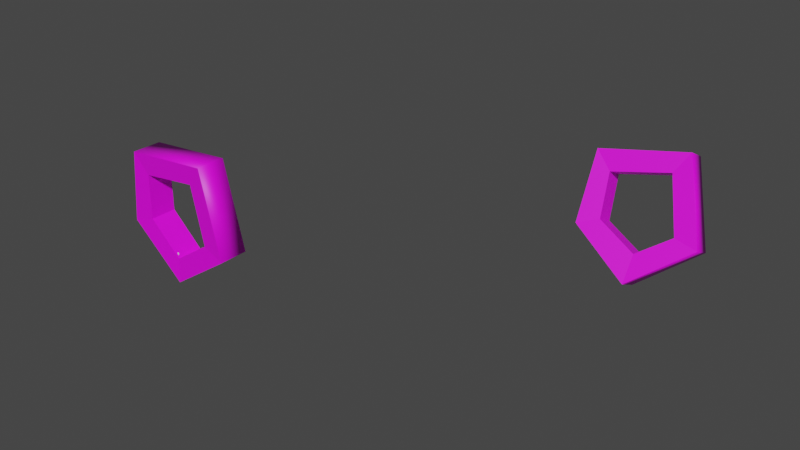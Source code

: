 # Source: Boxer.blend  (saved by Blender 2.93.21; exported with 4.5.12 LTS)
import bpy
from mathutils import Matrix  # noqa: F401  (used for matrix-valued properties, if any)

bpy.ops.wm.read_factory_settings(use_empty=True)
scene = bpy.context.scene
scene.name = 'Scene'

# ---- collections
col_collection = bpy.data.collections.new('Collection'); scene.collection.children.link(col_collection)

# ---- images (referenced by path relative to the original .blend; pixels are not part of the script)
import os
ASSET_DIR = os.environ.get("B2B_ASSET_DIR", "")  # directory of the original .blend (textures are referenced by path, not embedded)
HERE = os.path.dirname(os.path.abspath(__file__))  # packed textures are extracted next to this script under _unpacked/

def load_image(name, relpath, width, height, colorspace="sRGB"):
    """Load a texture the original file referenced (path relative to the .blend, or extracted next to this script)."""
    p = next((c for c in (os.path.join(HERE, relpath), os.path.join(ASSET_DIR, relpath)) if relpath and os.path.exists(c)), "")
    if p:
        img = bpy.data.images.load(p, check_existing=True)
        img.name = name
    else:  # same state as the original file: an image datablock whose file is absent (Cycles renders it pink)
        img = bpy.data.images.new(name, width, height)
        img.source = "FILE"
        img.filepath = "//" + (relpath or name)
    img.colorspace_settings.name = colorspace
    return img
img_dirtymetal_png = load_image('DirtyMetal.png', 'DirtyMetal.png', 1024, 1024, 'sRGB')

# ---- materials (node trees are filled in below, after node groups)
mat_iron = bpy.data.materials.new('Iron')
mat_iron.use_transparent_shadow = False
mat_iron.roughness = 0.5
mat_iron_001 = bpy.data.materials.new('Iron.001')
mat_iron_001.use_transparent_shadow = False
mat_iron_001.roughness = 0.5

# ---- material node trees
mat_iron.use_nodes = True; mat_iron.node_tree.nodes.clear()
_N = mat_iron.node_tree.nodes; _L = mat_iron.node_tree.links
n0 = _N.new('ShaderNodeBsdfPrincipled'); n0.name = 'Principled BSDF'; n0.location = (10, 300)
n0.distribution = 'GGX'
n0.subsurface_method = 'BURLEY'
n0.inputs[3].default_value = 1.45
n0.inputs[27].default_value = (0.0, 0.0, 0.0, 1.0)
n0.inputs[28].default_value = 1.0
n1 = _N.new('ShaderNodeOutputMaterial'); n1.name = 'Material Output'; n1.location = (300, 300)
n2 = _N.new('ShaderNodeNormalMap'); n2.name = 'Normal Map'; n2.location = (-300, -300)
n2.label = 'Normal/Map'
n2.inputs[0].default_value = 0.0
n3 = _N.new('ShaderNodeTexImage'); n3.name = 'Image Texture'; n3.location = (-300, 600)
n3.image = img_dirtymetal_png
_L.new(n0.outputs[0], n1.inputs[0])
_L.new(n2.outputs[0], n0.inputs[5])
_L.new(n3.outputs[0], n0.inputs[0])
n1.is_active_output = True
mat_iron_001.use_nodes = True; mat_iron_001.node_tree.nodes.clear()
_N = mat_iron_001.node_tree.nodes; _L = mat_iron_001.node_tree.links
n0 = _N.new('ShaderNodeBsdfPrincipled'); n0.name = 'Principled BSDF'; n0.location = (10, 300)
n0.distribution = 'GGX'
n0.subsurface_method = 'BURLEY'
n0.inputs[3].default_value = 1.45
n0.inputs[27].default_value = (0.0, 0.0, 0.0, 1.0)
n0.inputs[28].default_value = 1.0
n1 = _N.new('ShaderNodeOutputMaterial'); n1.name = 'Material Output'; n1.location = (300, 300)
n2 = _N.new('ShaderNodeNormalMap'); n2.name = 'Normal Map'; n2.location = (-300, -300)
n2.label = 'Normal/Map'
n2.inputs[0].default_value = 0.0
n3 = _N.new('ShaderNodeTexImage'); n3.name = 'Image Texture'; n3.location = (-300, 600)
n3.image = img_dirtymetal_png
_L.new(n0.outputs[0], n1.inputs[0])
_L.new(n2.outputs[0], n0.inputs[5])
_L.new(n3.outputs[0], n0.inputs[0])
n1.is_active_output = True

# ---- world
world_world = bpy.data.worlds.new('World'); scene.world = world_world
world_world.use_nodes = True; world_world.node_tree.nodes.clear()
_N = world_world.node_tree.nodes; _L = world_world.node_tree.links
n0 = _N.new('ShaderNodeOutputWorld'); n0.name = 'World Output'; n0.location = (300, 300)
n1 = _N.new('ShaderNodeBackground'); n1.name = 'Background'; n1.location = (10, 300)
n1.inputs[0].default_value = (0.05088, 0.05088, 0.05088, 1.0)
_L.new(n1.outputs[0], n0.inputs[0])
n0.is_active_output = True
world_world.color = (0.05088, 0.05088, 0.05088)
world_world.use_sun_shadow = False
world_world.sun_shadow_jitter_overblur = 0.0

# ---- meshes
me_cylinder_010 = bpy.data.meshes.new('Cylinder.010')
me_cylinder_010.from_pydata([(0.03325, 0.2769, -0.09294), (0.03325, 0.2769, 0.09294), (0.2808, 0.1253, -0.09294), (0.2808, 0.1253, 0.09294), (0.1893, -0.2898, -0.09294), (0.1893, -0.2898, 0.09294), (-0.2326, -0.2354, -0.09294), (-0.2326, -0.2354, 0.09294), (-0.238, 0.08888, -0.09294), (-0.238, 0.08888, 0.09294), (0.0004634, 0.4877, -0.1043), (0.447, 0.1835, -0.1043), (0.447, 0.1835, 0.1043), (0.0004634, 0.4877, 0.1043), (0.294, -0.4374, -0.1043), (0.294, -0.4374, 0.1043), (-0.3425, -0.3763, -0.1043), (-0.3425, -0.3763, 0.1043), (-0.3989, 0.1426, -0.1043), (-0.3989, 0.1426, 0.1043)], [], [(10, 13, 12, 11), (11, 12, 15, 14), (14, 15, 17, 16), (8, 0, 1, 9), (16, 17, 19, 18), (18, 19, 13, 10), (6, 8, 9, 7), (2, 0, 10, 11), (1, 3, 12, 13), (4, 2, 11, 14), (3, 5, 15, 12), (6, 4, 14, 16), (5, 7, 17, 15), (8, 6, 16, 18), (7, 9, 19, 17), (0, 8, 18, 10), (9, 1, 13, 19), (0, 2, 3, 1), (2, 4, 5, 3), (4, 6, 7, 5)])
me_cylinder_010.polygons.foreach_set('use_smooth', [True] * 20)
_k = set([(0, 1), (0, 2), (0, 8), (0, 10), (1, 3), (1, 9), (1, 13), (2, 3), (2, 4), (2, 11), (3, 5), (3, 12), (4, 5), (4, 6), (4, 14), (5, 7), (5, 15), (6, 7), (6, 8), (6, 16), (7, 9), (7, 17), (8, 9), (8, 18), (9, 19), (10, 11), (10, 18), (11, 14), (12, 13), (12, 15), (13, 19), (14, 16), (15, 17), (16, 18), (17, 19)])
me_cylinder_010.attributes.new('sharp_edge', 'BOOLEAN', 'EDGE').data.foreach_set('value', [ (min(e.vertices), max(e.vertices)) in _k for e in me_cylinder_010.edges])
_uv = me_cylinder_010.uv_layers.new(name='UVMap')
_uv.uv.foreach_set('vector', [0.0, 0.1266, 0.0, 0.0539, 0.1883, 0.0539, 0.1883, 0.1266, 0.1883, 0.1266, 0.1883, 0.0539, 0.4112, 0.0539, 0.4112, 0.1266, 0.4112, 0.1266, 0.4112, 0.0539, 0.6341, 0.0539, 0.6341, 0.1266, 0.8462, 0.1776, 0.9597, 0.1733, 0.9621, 0.2381, 0.8487, 0.2423, 0.6341, 0.1266, 0.6341, 0.0539, 0.816, 0.0539, 0.816, 0.1266, 0.816, 0.1266, 0.816, 0.0539, 1.0, 0.0539, 1.0, 0.1266, 0.6788, 0.1702, 0.7913, 0.1805, 0.7854, 0.245, 0.6729, 0.2347, 0.1519, 0.1761, 0.03466, 0.1777, 0.0, 0.1266, 0.1883, 0.1266, 0.03466, 0.002844, 0.1519, 0.004372, 0.1883, 0.0539, 0.0, 0.0539, 0.37, 0.1745, 0.2219, 0.1781, 0.1883, 0.1266, 0.4112, 0.1266, 0.2219, 0.002354, 0.37, 0.006009, 0.4112, 0.0539, 0.1883, 0.0539, 0.6006, 0.1793, 0.4525, 0.1745, 0.4112, 0.1266, 0.6341, 0.1266, 0.4525, 0.006011, 0.6006, 0.001185, 0.6341, 0.0539, 0.4112, 0.0539, 0.7913, 0.1805, 0.6788, 0.1702, 0.6341, 0.1266, 0.816, 0.1266, 0.6788, 0.01032, 0.7913, 0.0, 0.816, 0.0539, 0.6341, 0.0539, 0.9597, 0.1733, 0.8462, 0.1776, 0.816, 0.1266, 1.0, 0.1266, 0.8462, 0.002897, 0.9597, 0.007147, 1.0, 0.0539, 0.816, 0.0539, 0.03466, 0.1777, 0.1519, 0.1761, 0.1527, 0.2409, 0.0355, 0.2424, 0.2219, 0.1781, 0.37, 0.1745, 0.3716, 0.2393, 0.2235, 0.2429, 0.4525, 0.1745, 0.6006, 0.1793, 0.5985, 0.2441, 0.4503, 0.2392])
me_cylinder_010.materials.append(mat_iron)
me_cylinder_010.use_remesh_fix_poles = True
me_cylinder_010.use_remesh_preserve_attributes = False
me_cylinder_010.update()
me_cylinder_010.normals_split_custom_set([tuple(v) for v in zip(*[iter([-0.04429, 0.7922, -0.6086, -0.04429, 0.7922, 0.6086, 0.7349, 0.2822, 0.6166, 0.7349, 0.2823, -0.6166, 0.7349, 0.2823, -0.6166, 0.7349, 0.2822, 0.6166, 0.4618, -0.6516, 0.6018, 0.4618, -0.6516, -0.6018, 0.4618, -0.6516, -0.6018, 0.4618, -0.6516, 0.6018, -0.5608, -0.5642, 0.606, -0.5607, -0.5642, -0.606, 0.5697, -0.8219, 0.0, 0.5697, -0.8219, 0.0, 0.5697, -0.8219, 0.0, 0.5697, -0.8219, 0.0, -0.5607, -0.5642, -0.606, -0.5608, -0.5642, 0.606, -0.7177, 0.2839, 0.6358, -0.7177, 0.2839, -0.6358, -0.7177, 0.2839, -0.6358, -0.7177, 0.2839, 0.6358, -0.04429, 0.7922, 0.6086, -0.04429, 0.7922, -0.6086, 0.9999, 0.01661, 0.0, 0.9999, 0.01661, 0.0, 0.9999, 0.01661, 0.0, 0.9999, 0.01661, 0.0, -0.04168, -0.06347, -0.9971, -0.04168, -0.06347, -0.9971, -0.04168, -0.06347, -0.9971, -0.04168, -0.06347, -0.9971, -0.04168, -0.06347, 0.9971, -0.04168, -0.06347, 0.9971, -0.04168, -0.06347, 0.9971, -0.04168, -0.06347, 0.9971, -0.0775, 0.01829, -0.9968, -0.0775, 0.01829, -0.9968, -0.0775, 0.01829, -0.9968, -0.0775, 0.01829, -0.9968, -0.0775, 0.01829, 0.9968, -0.0775, 0.01829, 0.9968, -0.0775, 0.01829, 0.9968, -0.0775, 0.01829, 0.9968, 0.008545, 0.07826, -0.9969, 0.008545, 0.07826, -0.9969, 0.008545, 0.07826, -0.9969, 0.008545, 0.07826, -0.9969, 0.008545, 0.07826, 0.9969, 0.008545, 0.07826, 0.9969, 0.008545, 0.07826, 0.9969, 0.008545, 0.07826, 0.9969, 0.08158, 0.005981, -0.9966, 0.08158, 0.005981, -0.9966, 0.08158, 0.005981, -0.9966, 0.08158, 0.005981, -0.9966, 0.08158, 0.005981, 0.9966, 0.08158, 0.005981, 0.9966, 0.08158, 0.005981, 0.9966, 0.08158, 0.005981, 0.9966, 0.043, -0.0541, -0.9976, 0.043, -0.0541, -0.9976, 0.043, -0.0541, -0.9976, 0.043, -0.0541, -0.9976, 0.043, -0.0541, 0.9976, 0.043, -0.0541, 0.9976, 0.043, -0.0541, 0.9976, 0.043, -0.0541, 0.9976, -0.5221, -0.8529, 0.0, -0.5221, -0.8529, 0.0, -0.5221, -0.8529, 0.0, -0.5221, -0.8529, 0.0, -0.9766, 0.2153, 0.0, -0.9766, 0.2153, 0.0, -0.9766, 0.2153, 0.0, -0.9766, 0.2153, 0.0, 0.128, 0.9918, 0.0, 0.128, 0.9918, 0.0, 0.128, 0.9918, 0.0, 0.128, 0.9918, 0.0])] * 3)])
me_cylinder_007 = bpy.data.meshes.new('Cylinder.007')
me_cylinder_007.from_pydata([(0.0004129, 0.311, -0.09294), (0.0004129, 0.311, 0.09294), (0.2808, 0.1253, -0.09294), (0.2808, 0.1253, 0.09294), (0.1893, -0.2898, -0.09294), (0.1893, -0.2898, 0.09294), (-0.2326, -0.2354, -0.09294), (-0.2326, -0.2354, 0.09294), (-0.238, 0.08888, -0.09294), (-0.238, 0.08888, 0.09294), (0.0004634, 0.4877, -0.1043), (0.447, 0.1835, -0.1043), (0.447, 0.1835, 0.1043), (0.0004634, 0.4877, 0.1043), (0.294, -0.4374, -0.1043), (0.294, -0.4374, 0.1043), (-0.3425, -0.3763, -0.1043), (-0.3425, -0.3763, 0.1043), (-0.3989, 0.1426, -0.1043), (-0.3989, 0.1426, 0.1043)], [], [(10, 13, 12, 11), (11, 12, 15, 14), (14, 15, 17, 16), (8, 0, 1, 9), (16, 17, 19, 18), (18, 19, 13, 10), (6, 8, 9, 7), (2, 0, 10, 11), (1, 3, 12, 13), (4, 2, 11, 14), (3, 5, 15, 12), (6, 4, 14, 16), (5, 7, 17, 15), (8, 6, 16, 18), (7, 9, 19, 17), (0, 8, 18, 10), (9, 1, 13, 19), (0, 2, 3, 1), (2, 4, 5, 3), (4, 6, 7, 5)])
me_cylinder_007.polygons.foreach_set('use_smooth', [True] * 20)
_k = set([(0, 1), (0, 2), (0, 8), (0, 10), (1, 3), (1, 9), (1, 13), (2, 3), (2, 4), (2, 11), (3, 5), (3, 12), (4, 5), (4, 6), (4, 14), (5, 7), (5, 15), (6, 7), (6, 8), (6, 16), (7, 9), (7, 17), (8, 9), (8, 18), (9, 19), (10, 11), (10, 18), (11, 14), (12, 13), (12, 15), (13, 19), (14, 16), (15, 17), (16, 18), (17, 19)])
me_cylinder_007.attributes.new('sharp_edge', 'BOOLEAN', 'EDGE').data.foreach_set('value', [ (min(e.vertices), max(e.vertices)) in _k for e in me_cylinder_007.edges])
_uv = me_cylinder_007.uv_layers.new(name='UVMap')
_uv.uv.foreach_set('vector', [0.0, 0.1266, 0.0, 0.0539, 0.1883, 0.0539, 0.1883, 0.1266, 0.1883, 0.1266, 0.1883, 0.0539, 0.4112, 0.0539, 0.4112, 0.1266, 0.4112, 0.1266, 0.4112, 0.0539, 0.6341, 0.0539, 0.6341, 0.1266, 0.8462, 0.1776, 0.9597, 0.1733, 0.9621, 0.2381, 0.8487, 0.2423, 0.6341, 0.1266, 0.6341, 0.0539, 0.816, 0.0539, 0.816, 0.1266, 0.816, 0.1266, 0.816, 0.0539, 1.0, 0.0539, 1.0, 0.1266, 0.6788, 0.1702, 0.7913, 0.1805, 0.7854, 0.245, 0.6729, 0.2347, 0.1519, 0.1761, 0.03466, 0.1777, 0.0, 0.1266, 0.1883, 0.1266, 0.03466, 0.002844, 0.1519, 0.004372, 0.1883, 0.0539, 0.0, 0.0539, 0.37, 0.1745, 0.2219, 0.1781, 0.1883, 0.1266, 0.4112, 0.1266, 0.2219, 0.002354, 0.37, 0.006009, 0.4112, 0.0539, 0.1883, 0.0539, 0.6006, 0.1793, 0.4525, 0.1745, 0.4112, 0.1266, 0.6341, 0.1266, 0.4525, 0.006011, 0.6006, 0.001185, 0.6341, 0.0539, 0.4112, 0.0539, 0.7913, 0.1805, 0.6788, 0.1702, 0.6341, 0.1266, 0.816, 0.1266, 0.6788, 0.01032, 0.7913, 0.0, 0.816, 0.0539, 0.6341, 0.0539, 0.9597, 0.1733, 0.8462, 0.1776, 0.816, 0.1266, 1.0, 0.1266, 0.8462, 0.002897, 0.9597, 0.007147, 1.0, 0.0539, 0.816, 0.0539, 0.03466, 0.1777, 0.1519, 0.1761, 0.1527, 0.2409, 0.0355, 0.2424, 0.2219, 0.1781, 0.37, 0.1745, 0.3716, 0.2393, 0.2235, 0.2429, 0.4525, 0.1745, 0.6006, 0.1793, 0.5985, 0.2441, 0.4503, 0.2392])
me_cylinder_007.materials.append(mat_iron_001)
me_cylinder_007.use_remesh_fix_poles = True
me_cylinder_007.use_remesh_preserve_attributes = False
me_cylinder_007.update()
me_cylinder_007.normals_split_custom_set([tuple(v) for v in zip(*[iter([-0.04639, 0.7911, -0.61, -0.04639, 0.7911, 0.61, 0.7348, 0.282, 0.6169, 0.7348, 0.282, -0.6169, 0.7348, 0.282, -0.6169, 0.7348, 0.282, 0.6169, 0.4618, -0.6516, 0.6018, 0.4618, -0.6516, -0.6018, 0.4618, -0.6516, -0.6018, 0.4618, -0.6516, 0.6018, -0.5608, -0.5642, 0.606, -0.5607, -0.5642, -0.606, 0.6817, -0.7316, 0.0, 0.6817, -0.7316, 0.0, 0.6817, -0.7316, 0.0, 0.6817, -0.7316, 0.0, -0.5607, -0.5642, -0.606, -0.5608, -0.5642, 0.606, -0.7167, 0.2828, 0.6375, -0.7167, 0.2828, -0.6375, -0.7167, 0.2828, -0.6375, -0.7167, 0.2828, 0.6375, -0.04639, 0.7911, 0.61, -0.04639, 0.7911, -0.61, 0.9999, 0.01661, 0.0, 0.9999, 0.01661, 0.0, 0.9999, 0.01661, 0.0, 0.9999, 0.01661, 0.0, -0.04396, -0.06523, -0.9969, -0.04396, -0.06523, -0.9969, -0.04396, -0.06523, -0.9969, -0.04396, -0.06523, -0.9969, -0.04396, -0.06523, 0.9969, -0.04396, -0.06523, 0.9969, -0.04396, -0.06523, 0.9969, -0.04396, -0.06523, 0.9969, -0.0775, 0.01829, -0.9968, -0.0775, 0.01829, -0.9968, -0.0775, 0.01829, -0.9968, -0.0775, 0.01829, -0.9968, -0.0775, 0.01829, 0.9968, -0.0775, 0.01829, 0.9968, -0.0775, 0.01829, 0.9968, -0.0775, 0.01829, 0.9968, 0.008545, 0.07826, -0.9969, 0.008545, 0.07826, -0.9969, 0.008545, 0.07826, -0.9969, 0.008545, 0.07826, -0.9969, 0.008545, 0.07826, 0.9969, 0.008545, 0.07826, 0.9969, 0.008545, 0.07826, 0.9969, 0.008545, 0.07826, 0.9969, 0.08158, 0.005981, -0.9966, 0.08158, 0.005981, -0.9966, 0.08158, 0.005981, -0.9966, 0.08158, 0.005981, -0.9966, 0.08158, 0.005981, 0.9966, 0.08158, 0.005981, 0.9966, 0.08158, 0.005981, 0.9966, 0.08158, 0.005981, 0.9966, 0.05387, -0.06057, -0.9967, 0.05387, -0.06057, -0.9967, 0.05387, -0.06057, -0.9967, 0.05387, -0.06057, -0.9967, 0.05387, -0.06057, 0.9967, 0.05387, -0.06057, 0.9967, 0.05387, -0.06057, 0.9967, 0.05387, -0.06057, 0.9967, -0.5522, -0.8337, 0.0, -0.5522, -0.8337, 0.0, -0.5522, -0.8337, 0.0, -0.5522, -0.8337, 0.0, -0.9766, 0.2153, 0.0, -0.9766, 0.2153, 0.0, -0.9766, 0.2153, 0.0, -0.9766, 0.2153, 0.0, 0.128, 0.9918, 0.0, 0.128, 0.9918, 0.0, 0.128, 0.9918, 0.0, 0.128, 0.9918, 0.0])] * 3)])
me_cylinder_004 = bpy.data.meshes.new('Cylinder.004')
me_cylinder_004.from_pydata([(-0.01937, -0.5928, 5.033), (-0.2007, -0.5901, 5.036), (-0.06437, -0.5725, 5.29), (-0.242, -0.4388, 5.146), (-0.232, -0.4484, 5.028), (0.2287, -0.5833, 6.015), (0.06189, -0.6465, 5.561), (-0.7541, 0.1509, 5.094), (-0.2092, 0.6872, 5.109), (0.5228, -0.5141, 5.589), (0.4676, -0.4066, 5.007), (-0.2501, -0.1563, 4.581), (0.2294, -0.2049, 4.575), (0.2424, -0.642, 5.053), (-0.3746, 0.1644, 4.613), (0.4381, -0.3432, 6.113), (0.3876, 0.7095, 5.415), (0.5255, 0.5022, 5.218), (-0.121, 0.8482, 5.454), (0.02785, -0.5125, 5.524), (-0.04747, 0.7744, 5.994), (-0.3978, -0.317, 5.45), (0.5317, -0.07662, 6.047), (0.4508, 0.5083, 6.012), (0.4652, 0.2033, 4.809), (0.4523, -0.1041, 4.845), (0.2127, 0.5927, 5.053), (0.1815, 0.4063, 6.173), (-0.2832, 0.1608, 6.261), (0.01497, -0.246, 6.229), (-0.4143, -0.3582, 6.159), (0.564, 0.4771, 5.697), (0.3259, -0.5153, 5.359), (0.151, -0.5941, 5.064), (0.1483, -0.4437, 4.731), (0.2023, -0.1728, 4.748), (0.5386, 0.2242, 5.36), (0.2029, 0.7257, 5.68), (0.04176, 0.6987, 5.953), (0.5217, 0.3759, 0.4096), (0.8568, 0.3034, 0.8657), (0.3066, 0.2719, 4.886), (0.7651, -0.1365, 0.7389), (0.4669, -0.01159, 0.4296), (0.8445, 0.08218, 0.4176), (0.5259, 0.6392, 1.521), (0.3117, -0.5051, 5.554), (0.5258, -0.4431, 5.424), (0.2163, -0.198, 1.456), (0.9088, 0.4016, 2.068), (-0.3736, -0.6322, 5.867), (0.7288, -0.2331, 1.555), (-0.7258, -0.335, 6.032), (0.0603, 0.8744, 1.529), (-0.709, -0.4694, 5.546), (0.4627, 0.681, 2.11), (-0.6642, -0.4105, 5.101), (-0.05566, -0.5561, 2.025), (-0.7616, -0.2596, 5.388), (-0.4973, -0.553, 5.059), (1.012, -0.01907, 2.096), (-0.03275, 0.8887, 2.017), (-0.6395, -0.2968, 4.837), (-0.5159, -0.06643, 4.713), (-0.5454, 0.3455, 0.4041), (-0.7684, 0.5069, 0.8079), (-0.8115, 0.4643, 5.681), (-0.6935, 0.3545, 6.079), (-0.841, -0.1588, 1.056), (-0.5327, -0.01156, 0.4292), (-0.5598, 0.6705, 5.938), (-0.6666, 0.2201, 4.81), (-0.9044, 0.08011, 0.4131), (-0.5883, 0.6359, 1.519), (-0.6424, 0.3156, 4.91), (-1.057, -0.02574, 2.12), (-0.5799, 0.7056, 5.391), (-0.2723, -0.2086, 1.484), (-0.7508, 0.4661, 5.191), (-0.2892, 0.3869, 1.329), (-0.4798, 0.575, 6.131), (-0.9608, 0.4887, 2.037), (-0.5282, 0.681, 2.11), (-0.5649, -0.2822, 5.398), (-0.5535, -0.2303, 5.319), (-0.4067, -0.5075, 5.198), (-0.3867, -0.2415, 4.732), (0.2916, -0.6257, 0.06532), (0.4129, -0.02165, 0.4861), (0.8291, -0.6813, 0.06076), (0.7629, -0.6331, 0.3133), (-0.5021, 0.6847, 5.546), (0.9461, -0.1586, 0.3639), (-0.2311, 0.6605, 5.208), (0.2731, 0.4329, 0.06572), (0.3539, -0.6073, 0.2974), (0.3704, 0.4299, 0.4472), (-0.2982, 0.6798, 5.951), (0.7719, 0.4343, 0.4842), (-0.4588, -0.5889, 5.555), (-0.8422, 0.1608, 5.358), (0.8539, 0.4291, 0.06098), (0.2862, -0.07262, 0.3793), (-0.36, -0.6407, 0.06337), (-0.4803, -0.02165, 0.4861), (-0.9187, -0.6547, 0.06311), (0.2674, -0.08518, 4.721), (-0.8303, -0.6331, 0.3133), (0.2472, -0.5036, 5.487), (-1.009, -0.1686, 0.3635), (-0.3405, 0.4329, 0.06572), (-0.4254, -0.6142, 0.2866), (-0.4434, 0.4068, 0.4648), (-0.4439, -0.3607, 5.231), (-0.8444, 0.4036, 0.4831), (-0.9119, 0.4335, 0.06832), (-0.4367, 0.3804, 4.923), (-0.3494, -0.08392, 0.3733), (1.037, 0.006117, 2.028), (-0.5769, 0.1512, 4.876), (0.2346, 0.6015, 5.275), (0.8924, -0.1686, 2.898), (0.9489, 0.601, 1.921), (0.2487, -0.4749, 5.212), (0.9635, 0.5287, 2.994), (-0.3971, -0.3557, 4.92), (-0.1806, -0.4621, 5.293), (-0.6312, 0.756, 3.045), (-0.07656, -0.6965, 2.309), (-0.07547, -0.5025, 5.317), (1.553, 0.7084, 3.496), (-0.02805, -0.5035, 5.288), (-0.09014, -0.4975, 5.082), (1.232, -0.2577, 3.325), (0.03505, -0.4987, 5.041), (0.01223, -0.7424, 2.916), (0.5464, 0.2749, 4.645), (-0.09601, -0.4955, 4.988), (1.576, 0.5468, 4.373), (0.02398, 0.4175, 4.643), (0.02398, -0.8937, 4.187), (0.7172, -0.8486, 4.187), (0.4398, -0.9047, 3.325), (0.4513, -0.3872, 4.549), (-1.115, -0.02443, 2.044), (-0.8445, -0.1686, 2.898), (-1.042, 0.5857, 1.978), (-1.057, 0.5268, 2.962), (-1.505, 0.7084, 3.496), (-1.208, -0.2142, 3.378), (-0.5116, 0.2852, 4.632), (-1.551, 0.6321, 4.295), (-0.6693, -0.8486, 4.187), (-0.3918, -0.9047, 3.325), (-0.4164, -0.4715, 4.552), (0.5241, 0.6647, 4.496), (0.5585, 0.9328, 3.909), (-0.4566, 0.6665, 4.537), (0.1278, 0.7311, 3.021), (0.005654, 1.003, 1.794), (-0.6091, 0.9508, 3.88), (-0.2448, -0.4902, 2.26), (-0.7254, 0.3209, 1.72), (0.6817, 0.006831, 1.733), (-0.272, -0.2672, 1.809), (0.0412, 0.6321, 1.848), (0.1737, 0.2638, 4.622), (-0.28, 0.2896, 4.637), (-0.1455, -0.583, 5.139), (-1.0, -1.0, 0.0), (1.0, -1.0, 0.0), (-1.0, 1.0, 0.0), (1.0, 1.0, 0.0), (0.1623, -0.5118, 5.143), (0.1098, -0.5113, 5.029), (-3.505, -0.2064, 3.741), (-3.321, -0.3971, 4.035), (-3.317, -0.4345, 3.637), (-3.324, 0.1257, 3.519), (-3.305, -0.0183, 4.069), (-2.943, -0.2455, 3.572), (-2.959, -0.02299, 3.555), (-1.963, 0.514, 3.997), (-2.434, 0.2348, 4.304), (-2.363, -0.08316, 3.635), (-2.746, 0.3297, 3.752), (-2.931, -0.2186, 3.829), (-3.035, -0.3419, 4.028), (-3.068, 0.204, 3.854), (-2.139, 0.3026, 3.528), (-1.797, -0.377, 4.121), (-2.29, -0.232, 4.084), (-2.322, 0.4543, 3.876), (-3.086, 0.1141, 4.008), (-2.977, -0.2356, 3.976), (-1.494, -0.4925, 4.127), (-1.418, 0.1072, 4.556), (-1.704, 0.6323, 3.655), (-1.746, 0.5867, 4.154), (-1.742, 0.05122, 4.434), (3.46, -0.337, 3.749), (3.276, -0.5277, 4.043), (3.272, -0.5651, 3.645), (3.279, -0.004936, 3.527), (3.26, -0.1489, 4.076), (2.898, -0.3761, 3.58), (2.914, -0.1536, 3.563), (1.963, 0.514, 3.997), (2.434, 0.2348, 4.304), (2.363, -0.08316, 3.635), (1.617, -0.2634, 3.433), (2.746, 0.3297, 3.752), (2.886, -0.3492, 3.837), (2.99, -0.4725, 4.036), (3.023, 0.07344, 3.862), (2.139, 0.3026, 3.528), (1.797, -0.377, 4.121), (2.29, -0.232, 4.084), (2.322, 0.4543, 3.876), (3.041, -0.0165, 4.015), (2.932, -0.3662, 3.983), (1.494, -0.4925, 4.127), (1.418, 0.1072, 4.556), (1.494, 0.7068, 4.127), (1.617, 0.4778, 3.433), (1.714, -0.194, 3.531), (1.687, 0.409, 3.484), (1.632, 0.4825, 3.762), (1.748, 0.6035, 4.055), (1.742, 0.05122, 4.434), (1.123, 0.1708, 4.444), (1.151, 0.2724, 4.454), (1.295, 0.3137, 4.417), (1.213, -0.0144, 3.28), (1.279, 0.2692, 3.305), (1.278, -0.1182, 3.349), (1.486, 0.5061, 3.461), (1.562, 0.5276, 4.211), (1.535, 0.36, 4.334), (1.566, 0.6174, 3.99), (1.551, 0.6008, 3.806), (1.56, 0.5997, 3.953), (1.527, 0.5488, 3.602), (1.571, 0.5847, 4.167), (1.255, -0.2695, 3.458), (1.492, 0.5201, 3.47), (1.227, -0.343, 4.248), (1.273, -0.4192, 4.187), (1.259, -0.4127, 4.197), (1.057, -0.4582, 3.617), (1.075, -0.4375, 3.587), (1.06, -0.452, 3.598), (1.045, -0.4925, 3.726), (-1.214, -0.3864, 4.214), (1.292, 0.7068, 3.947), (1.337, 0.6534, 4.174), (1.545, 0.6233, 3.991), (1.537, 0.5923, 4.181), (1.53, 0.6398, 3.924), (1.481, 0.6057, 4.199), (1.001, -0.1507, 4.397), (1.451, 0.3675, 4.37)], [], [(43, 39, 44), (39, 53, 45), (55, 45, 53, 61), (65, 64, 72), (69, 68, 72), (72, 64, 69), (73, 65, 81), (44, 40, 49, 60), (77, 79, 53), (57, 77, 48), (77, 53, 48), (40, 44, 39), (43, 44, 42), (40, 39, 45, 49), (42, 51, 48, 43), (44, 60, 51, 42), (43, 48, 53, 39), (49, 55, 61, 57, 60), (45, 55, 49), (57, 48, 51, 60), (72, 75, 81, 65), (65, 73, 79, 64), (79, 77, 69, 64), (68, 69, 77), (68, 75, 72), (73, 53, 79), (81, 75, 57, 61, 82), (53, 73, 82, 61), (81, 82, 73), (68, 77, 57, 75), (101, 98, 92), (92, 88, 102), (96, 102, 88), (95, 90, 92, 102), (102, 94, 87, 95), (92, 89, 101), (89, 92, 90), (96, 98, 101, 94), (98, 96, 88, 92), (101, 89, 87, 94), (95, 87, 89, 90), (96, 94, 102), (115, 109, 114), (112, 104, 117), (109, 115, 105), (105, 107, 109), (104, 109, 117), (109, 107, 111, 117), (103, 110, 117, 111), (112, 110, 115, 114), (104, 112, 114, 109), (115, 110, 103, 105), (105, 103, 111, 107), (117, 110, 112), (124, 118, 122), (158, 124, 122, 159), (144, 145, 147), (142, 121, 133), (231, 232, 138, 136, 143, 230), (118, 124, 121), (146, 147, 127), (146, 161, 144), (148, 127, 147), (145, 135, 153), (150, 196, 154), (196, 150, 151), (149, 145, 153), (135, 121, 142), (116, 8, 167), (12, 143, 136, 139, 166), (14, 167, 166, 139, 150, 154, 11), (154, 140, 143), (148, 160, 127), (160, 156, 127), (165, 162, 146), (127, 156, 130, 124, 158), (128, 135, 145, 144), (154, 152, 140), (159, 122, 118, 165, 146), (233, 235, 133, 121, 124, 130, 236, 234), (121, 135, 128, 118), (142, 141, 140, 135), (245, 236, 130, 239, 241, 240, 242), (138, 238, 237, 243), (133, 235, 244), (143, 141, 247, 248, 246), (141, 142, 133, 244, 250, 251, 249, 252, 247), (147, 145, 149, 148), (147, 146, 144), (161, 128, 144), (140, 152, 153, 135), (149, 153, 152, 253), (136, 138, 155, 139), (150, 139, 157, 151), (157, 139, 155, 156, 160), (239, 130, 156, 155, 138, 243, 257, 259, 255, 254, 258, 256), (151, 157, 160, 148), (127, 158, 159, 146), (164, 162, 165, 163), (128, 161, 118), (163, 118, 161, 164), (118, 163, 165), (164, 161, 146, 162), (11, 154, 143, 12), (168, 1, 0), (134, 131, 2, 0), (3, 4, 1, 126), (4, 137, 1), (123, 173, 33), (14, 119, 167), (166, 26, 12), (11, 12, 35), (166, 167, 8, 26), (35, 33, 174), (12, 106, 35), (13, 10, 32), (13, 34, 10), (9, 47, 22), (20, 16, 18), (23, 22, 31), (23, 31, 16), (106, 24, 25), (47, 10, 25), (28, 29, 27), (15, 22, 27), (9, 46, 47), (123, 33, 13), (32, 47, 46), (54, 99, 50), (63, 86, 62), (54, 52, 58), (66, 70, 76), (70, 18, 76), (70, 20, 18), (62, 71, 63), (58, 62, 56), (76, 8, 74), (76, 74, 78), (78, 74, 71), (80, 20, 70), (30, 80, 52), (84, 85, 113), (97, 91, 37), (38, 97, 37), (86, 63, 119), (74, 63, 71), (83, 99, 54), (59, 86, 125), (47, 25, 36), (36, 24, 17), (100, 78, 71), (5, 46, 9), (32, 10, 47), (123, 13, 32), (10, 34, 25), (6, 46, 5), (5, 9, 15), (15, 9, 22), (31, 17, 16), (23, 16, 20), (26, 17, 24), (16, 17, 26), (18, 16, 26), (23, 27, 22), (20, 27, 23), (27, 29, 15), (29, 30, 5), (34, 33, 35), (32, 108, 123), (37, 93, 120), (33, 34, 13), (26, 24, 41), (5, 15, 29), (52, 54, 50), (58, 56, 85), (56, 59, 85), (56, 62, 59), (50, 6, 5), (66, 52, 67), (67, 70, 66), (76, 18, 8), (66, 76, 78), (30, 50, 5), (30, 52, 50), (52, 80, 67), (80, 70, 67), (30, 29, 28), (80, 30, 28), (27, 80, 28), (91, 93, 37), (63, 74, 119), (99, 6, 50), (58, 83, 54), (83, 58, 85), (85, 125, 113), (59, 62, 86), (27, 20, 80), (83, 85, 84), (36, 25, 24), (22, 36, 31), (47, 36, 22), (31, 36, 17), (58, 100, 62), (52, 66, 100), (58, 52, 100), (100, 66, 78), (113, 125, 11, 137, 132), (134, 137, 11, 174), (119, 116, 167), (11, 125, 86), (11, 86, 119), (24, 106, 41), (18, 26, 8), (119, 74, 116), (125, 85, 59), (74, 8, 116), (21, 83, 84, 113), (25, 34, 35, 106), (7, 100, 71), (7, 71, 62), (62, 100, 7), (174, 173, 134), (126, 1, 168), (129, 126, 2), (131, 129, 2), (134, 131, 129, 132), (106, 12, 26, 41), (14, 11, 119), (126, 168, 2), (2, 168, 0), (173, 19, 129, 131, 134), (137, 134, 0, 1), (137, 134, 132), (113, 129, 21), (132, 129, 113), (129, 19, 21), (261, 238, 138, 232), (143, 246, 260, 230), (143, 140, 141), (253, 154, 196), (253, 152, 154), (169, 170, 172, 171), (46, 108, 32), (123, 108, 19), (46, 6, 19, 108), (21, 19, 6, 99), (83, 21, 99), (173, 123, 19), (173, 174, 33), (174, 11, 35), (175, 177, 176), (176, 179, 175), (175, 178, 177), (186, 181, 184, 191), (175, 179, 178), (177, 187, 176), (178, 180, 177), (179, 188, 178), (176, 187, 179), (177, 180, 187), (178, 181, 180), (178, 188, 181), (149, 189, 148), (189, 192, 182), (190, 191, 184), (191, 183, 194), (198, 197, 182), (149, 184, 189), (190, 183, 191), (182, 199, 198), (179, 187, 193), (185, 183, 192), (189, 197, 148), (191, 194, 186), (199, 183, 190), (181, 186, 180), (185, 189, 181, 188), (183, 185, 188, 193), (181, 189, 184), (192, 189, 185), (192, 183, 182), (193, 188, 179), (193, 194, 183), (194, 193, 187), (187, 180, 186, 194), (149, 195, 190), (190, 195, 196, 199), (151, 199, 196), (198, 148, 197), (253, 196, 195), (189, 182, 197), (195, 149, 253), (190, 184, 149), (199, 182, 183), (200, 201, 202), (201, 200, 204), (200, 202, 203), (212, 217, 209, 206), (200, 203, 204), (202, 201, 213), (203, 202, 205), (204, 203, 214), (201, 204, 213), (202, 213, 205), (203, 205, 206), (203, 206, 214), (225, 226, 215), (215, 207, 218), (216, 209, 217), (217, 220, 208), (228, 207, 227), (225, 215, 209), (216, 217, 208), (207, 228, 229), (204, 219, 213), (211, 218, 208), (226, 227, 207, 215), (217, 212, 220), (229, 216, 208), (206, 205, 212), (211, 214, 206, 215), (208, 219, 214, 211), (226, 225, 210, 224), (206, 209, 215), (218, 211, 215), (218, 207, 208), (219, 204, 214), (219, 208, 220), (220, 213, 219), (213, 220, 212, 205), (225, 216, 221, 210), (227, 226, 224), (216, 229, 222, 221), (223, 259, 257), (261, 222, 229, 237, 238), (258, 223, 228, 227, 224, 240, 241, 239, 256), (234, 224, 210, 233), (251, 210, 221, 252, 249), (248, 221, 222, 260, 246), (259, 223, 255), (232, 231, 222, 261), (223, 258, 254), (224, 245, 242, 240), (235, 233, 210, 251, 250, 244), (221, 248, 247, 252), (222, 231, 230, 260), (255, 223, 254), (245, 224, 234, 236), (216, 225, 209), (229, 228, 223, 257, 243, 237), (229, 208, 207), (151, 198, 199), (198, 151, 148)])
me_cylinder_004.polygons.foreach_set('use_smooth', [1, 1, 1, 1, 1, 1, 1, 1, 1, 1, 1, 1, 1, 1, 1, 1, 1, 1, 1, 1, 1, 1, 1, 1, 1, 1, 1, 1, 1, 1, 1, 1, 1, 1, 1, 1, 1, 1, 1, 1, 1, 1, 1, 1, 1, 1, 1, 1, 1, 1, 1, 1, 1, 1, 1, 1, 1, 1, 1, 1, 1, 1, 1, 1, 1, 1, 1, 1, 1, 1, 1, 1, 1, 1, 1, 1, 1, 1, 1, 1, 1, 1, 1, 1, 1, 1, 1, 1, 1, 1, 1, 1, 1, 1, 1, 1, 1, 1, 1, 1, 1, 1, 1, 1, 1, 1, 1, 1, 1, 1, 1, 1, 1, 1, 1, 1, 1, 1, 1, 1, 1, 1, 1, 1, 1, 1, 1, 1, 1, 1, 1, 1, 1, 1, 1, 1, 1, 1, 1, 1, 1, 1, 1, 1, 1, 1, 1, 1, 1, 1, 1, 1, 1, 1, 1, 1, 1, 1, 1, 1, 1, 1, 1, 1, 1, 1, 1, 1, 1, 1, 1, 1, 1, 1, 1, 1, 1, 1, 1, 1, 1, 1, 1, 1, 1, 1, 1, 1, 1, 1, 1, 1, 1, 1, 1, 1, 1, 1, 1, 1, 1, 1, 1, 1, 1, 1, 1, 1, 1, 1, 1, 1, 1, 1, 1, 1, 1, 1, 1, 1, 1, 1, 1, 1, 1, 1, 1, 1, 1, 1, 1, 1, 1, 1, 1, 1, 1, 1, 1, 1, 1, 0, 1, 1, 1, 1, 1, 1, 1, 1, 1, 1, 1, 1, 1, 1, 1, 1, 1, 1, 1, 1, 1, 1, 1, 1, 1, 1, 1, 1, 1, 1, 1, 1, 1, 1, 1, 1, 1, 1, 1, 1, 1, 1, 1, 1, 1, 1, 1, 1, 1, 1, 1, 1, 1, 1, 1, 1, 1, 1, 1, 1, 1, 1, 1, 1, 1, 1, 1, 1, 1, 1, 1, 1, 1, 1, 1, 1, 1, 1, 1, 1, 1, 1, 1, 1, 1, 1, 1, 1, 1, 1, 1, 1, 1, 1, 1, 1, 1, 1, 1, 1, 1, 1, 1, 1, 1, 1, 1, 1, 1, 1, 1])
_uv = me_cylinder_004.uv_layers.new(name='UVMap')
_uv.uv.foreach_set('vector', [0.7388, 0.6243, 0.7018, 0.6094, 0.7388, 0.5847, 0.6963, 0.3955, 0.5846, 0.4811, 0.5777, 0.4261, 0.5164, 0.4429, 0.5777, 0.4261, 0.5846, 0.4811, 0.5383, 0.4929, 0.6511, 0.5888, 0.6963, 0.5862, 0.6889, 0.6299, 0.8813, 0.4093, 0.8172, 0.3761, 0.8864, 0.3684, 0.7083, 0.2441, 0.7458, 0.2184, 0.7458, 0.2548, 0.5882, 0.5531, 0.6511, 0.5888, 0.5332, 0.5905, 0.6902, 0.3479, 0.6417, 0.3696, 0.5136, 0.3845, 0.509, 0.3367, 0.9855, 0.1624, 0.9234, 0.1699, 0.8759, 0.1265, 0.7018, 0.4551, 0.7677, 0.4289, 0.7734, 0.4797, 0.9855, 0.1624, 0.8759, 0.1265, 0.9855, 0.1126, 0.6417, 0.3696, 0.6902, 0.3479, 0.6963, 0.3955, 0.8823, 0.5021, 0.8864, 0.5438, 0.8486, 0.5316, 0.6417, 0.3696, 0.6963, 0.3955, 0.5777, 0.4261, 0.5136, 0.3845, 0.8486, 0.5316, 0.7657, 0.5336, 0.7734, 0.4797, 0.8823, 0.5021, 0.8864, 0.5438, 0.7165, 0.5792, 0.7657, 0.5336, 0.8486, 0.5316, 0.9649, 0.005398, 0.9855, 0.1126, 0.8759, 0.1265, 0.9252, 0.002752, 0.4829, 0.4001, 0.5164, 0.4429, 0.5383, 0.4929, 0.3952, 0.5099, 0.4385, 0.3945, 0.5777, 0.4261, 0.5164, 0.4429, 0.5136, 0.3845, 0.7018, 0.4551, 0.7734, 0.4797, 0.7657, 0.5336, 0.7165, 0.5792, 0.6889, 0.6299, 0.5248, 0.6409, 0.5332, 0.5905, 0.6511, 0.5888, 0.6511, 0.5888, 0.5882, 0.5531, 0.6249, 0.5282, 0.6963, 0.5862, 0.9234, 0.1699, 0.9855, 0.1624, 0.951, 0.2693, 0.9146, 0.2672, 0.8172, 0.3761, 0.8813, 0.4093, 0.7677, 0.4289, 0.8172, 0.3761, 0.7133, 0.3367, 0.8864, 0.3684, 0.5882, 0.5531, 0.5846, 0.4811, 0.6249, 0.5282, 0.5134, 0.5923, 0.4607, 0.6075, 0.3952, 0.5099, 0.5383, 0.4929, 0.5271, 0.5447, 0.5846, 0.4811, 0.5882, 0.5531, 0.5271, 0.5447, 0.5383, 0.4929, 0.5332, 0.5905, 0.5271, 0.5447, 0.5882, 0.5531, 0.8172, 0.3761, 0.7677, 0.4289, 0.7018, 0.4551, 0.7133, 0.3367, 0.6226, 0.4371, 0.4535, 0.4386, 0.5082, 0.2064, 0.9991, 0.6559, 0.9495, 0.4419, 0.9991, 0.3953, 0.02383, 0.4439, 0.2259, 0.4371, 0.1954, 0.4835, 0.0, 0.9069, 0.01167, 0.746, 0.2073, 0.6991, 0.2073, 0.9611, 0.2593, 0.6285, 0.3821, 0.4295, 0.3821, 0.8462, 0.2886, 0.8392, 0.5082, 0.2064, 0.6226, 0.0, 0.6226, 0.4371, 0.6226, 0.0, 0.5082, 0.2064, 0.5209, 0.01851, 0.7991, 0.6188, 0.7833, 0.4609, 0.9495, 0.4273, 0.9495, 0.6559, 0.0, 0.6002, 0.02383, 0.4439, 0.1954, 0.4835, 0.2259, 0.6991, 0.2286, 0.0, 0.2286, 0.4371, 0.01658, 0.42, 0.0, 0.003609, 0.7976, 0.02104, 0.8869, 0.0, 0.8869, 0.212, 0.7882, 0.1819, 0.2286, 0.4311, 0.3821, 0.4295, 0.2593, 0.6285, 0.6226, 0.4273, 0.7503, 0.1995, 0.7882, 0.4273, 0.4236, 0.6886, 0.5873, 0.6528, 0.6226, 0.7002, 0.7503, 0.1995, 0.6226, 0.4273, 0.6509, 0.0, 0.6509, 0.0, 0.7518, 0.01552, 0.7503, 0.1995, 0.947, 0.8668, 1.0, 0.6559, 1.0, 0.9154, 0.6094, 0.9618, 0.4181, 0.9158, 0.4039, 0.7569, 0.6094, 0.7002, 0.7554, 0.4273, 0.7833, 0.849, 0.6493, 0.6543, 0.6662, 0.4434, 0.7898, 0.6972, 0.947, 0.6559, 0.947, 0.8809, 0.7833, 0.855, 0.5873, 0.6528, 0.4236, 0.6886, 0.4039, 0.532, 0.6226, 0.4386, 0.4535, 0.4283, 0.2286, 0.4295, 0.2337, 0.006865, 0.4535, 0.0, 0.9821, 0.0, 0.9821, 0.2198, 0.8957, 0.1951, 0.8869, 0.03598, 0.6493, 0.6543, 0.7833, 0.849, 0.6226, 0.849, 0.9253, 0.5001, 0.9921, 0.59, 0.933, 0.6093, 0.5743, 0.1345, 0.5547, 0.04869, 0.6619, 0.02394, 0.7028, 0.1214, 0.3147, 0.3769, 0.2285, 0.2764, 0.3216, 0.2224, 0.2419, 0.5825, 0.3108, 0.6213, 0.2778, 0.6574, 0.1551, 0.7199, 0.1634, 0.7306, 0.1706, 0.7616, 0.1104, 0.6864, 0.1417, 0.6377, 0.159, 0.7117, 0.9921, 0.59, 0.9253, 0.5001, 0.9972, 0.4987, 0.7028, 0.2384, 0.604, 0.2585, 0.5877, 0.2111, 0.3897, 0.3425, 0.3301, 0.4915, 0.3147, 0.3769, 0.5604, 0.308, 0.5877, 0.2111, 0.6118, 0.2551, 0.2347, 0.4375, 0.2666, 0.5369, 0.2157, 0.5242, 0.04116, 0.5657, 0.0486, 0.4966, 0.1115, 0.5692, 0.04749, 0.4964, 0.04116, 0.5657, 0.009506, 0.4601, 0.1791, 0.4413, 0.2347, 0.4375, 0.2157, 0.5242, 0.2666, 0.5369, 0.3108, 0.6213, 0.2419, 0.5825, 0.2695, 0.8594, 0.3164, 0.6797, 0.3906, 0.9414, 0.1162, 0.6333, 0.1417, 0.6377, 0.1104, 0.6864, 0.06518, 0.6689, 0.08442, 0.6646, 0.05328, 0.5804, 0.0394, 0.5889, 0.03856, 0.6327, 0.02479, 0.6171, 0.04116, 0.5657, 0.1115, 0.5692, 0.08777, 0.5932, 0.1115, 0.5692, 0.168, 0.5825, 0.1417, 0.6377, 0.5604, 0.308, 0.5029, 0.2253, 0.5877, 0.2111, 0.5029, 0.2253, 0.4745, 0.1126, 0.5877, 0.2111, 0.8294, 0.1242, 0.8303, 0.03575, 0.8704, 0.002752, 0.5877, 0.2111, 0.4745, 0.1126, 0.4941, 0.002752, 0.5623, 0.04726, 0.5743, 0.1345, 0.3183, 0.5113, 0.2666, 0.5369, 0.2347, 0.4375, 0.3147, 0.3769, 0.1115, 0.5692, 0.1446, 0.5357, 0.168, 0.5825, 0.8704, 0.1391, 0.7742, 0.2129, 0.7083, 0.1868, 0.8294, 0.1242, 0.8704, 0.002752, 0.9722, 0.4518, 0.9807, 0.4402, 0.9957, 0.4425, 0.9972, 0.4987, 0.9253, 0.5001, 0.8919, 0.4265, 0.9136, 0.4298, 0.9425, 0.4509, 0.3108, 0.6213, 0.2666, 0.5369, 0.3183, 0.5113, 0.3897, 0.6057, 0.2419, 0.5825, 0.1906, 0.6279, 0.168, 0.5825, 0.2666, 0.5369, 0.9121, 0.4289, 0.9136, 0.4298, 0.8919, 0.4265, 0.8993, 0.3759, 0.9013, 0.3797, 0.9018, 0.3947, 0.908, 0.4152, 0.905, 0.3367, 0.9246, 0.3402, 0.9077, 0.3532, 0.902, 0.3578, 0.9957, 0.4425, 0.9807, 0.4402, 0.9959, 0.4287, 0.1417, 0.6377, 0.1906, 0.6279, 0.2066, 0.6806, 0.2051, 0.6801, 0.1983, 0.6821, 0.1906, 0.6279, 0.2419, 0.5825, 0.2778, 0.6574, 0.2673, 0.6626, 0.2492, 0.6487, 0.2477, 0.6475, 0.246, 0.6477, 0.2367, 0.6489, 0.2066, 0.6806, 0.3216, 0.2224, 0.2285, 0.2764, 0.2315, 0.1952, 0.3223, 0.1107, 0.3216, 0.2224, 0.3897, 0.3425, 0.3147, 0.3769, 0.3301, 0.4915, 0.3183, 0.5113, 0.3147, 0.3769, 0.168, 0.5825, 0.1446, 0.5357, 0.2157, 0.5242, 0.2666, 0.5369, 0.1791, 0.4413, 0.2157, 0.5242, 0.1446, 0.5357, 0.1101, 0.4858, 0.1104, 0.6864, 0.1706, 0.7616, 0.08814, 0.7159, 0.06518, 0.6689, 0.04116, 0.5657, 0.02479, 0.6171, 0.002752, 0.5679, 0.009506, 0.4601, 0.4296, 0.2284, 0.3952, 0.183, 0.4101, 0.125, 0.4745, 0.1126, 0.5029, 0.2253, 0.4432, 0.009964, 0.4941, 0.002752, 0.4745, 0.1126, 0.4101, 0.125, 0.4037, 0.01556, 0.4249, 0.01256, 0.4243, 0.01626, 0.4237, 0.02243, 0.4296, 0.03709, 0.4539, 0.03768, 0.4508, 0.01257, 0.4435, 0.01212, 0.4814, 0.3312, 0.4296, 0.2284, 0.5029, 0.2253, 0.5604, 0.308, 0.5877, 0.2111, 0.5743, 0.1345, 0.7028, 0.1214, 0.7028, 0.2384, 0.7609, 0.05343, 0.8324, 0.0365, 0.8294, 0.1242, 0.7389, 0.1493, 0.3183, 0.5113, 0.3301, 0.4915, 0.3897, 0.6057, 0.7389, 0.1493, 0.7083, 0.1868, 0.7166, 0.02629, 0.7609, 0.05343, 0.7083, 0.1868, 0.7389, 0.1493, 0.8294, 0.1242, 0.7609, 0.05343, 0.7166, 0.02629, 0.8704, 0.002752, 0.8303, 0.03575, 0.08777, 0.5932, 0.1115, 0.5692, 0.1417, 0.6377, 0.1162, 0.6333, 0.125, 0.7539, 0.08984, 0.7148, 0.168, 0.7148, 0.2148, 0.6914, 0.2109, 0.8047, 0.1758, 0.8086, 0.168, 0.7148, 0.05859, 0.7969, 0.03516, 0.75, 0.08984, 0.7148, 0.1016, 0.7695, 0.05859, 0.6641, 0.1211, 0.6602, 0.08984, 0.7148, 0.7695, 0.293, 0.6841, 0.2987, 0.6914, 0.2266, 0.3555, 1.0, 0.2148, 0.9648, 0.3906, 0.9414, 0.582, 0.875, 0.5078, 0.6484, 0.7695, 0.9609, 0.9805, 1.0, 0.7695, 0.9609, 0.8008, 0.8867, 0.582, 0.875, 0.3906, 0.9414, 0.3164, 0.6797, 0.5078, 0.6484, 0.6406, -0.003906, 0.6914, 0.2266, 0.6534, 0.1965, 0.7695, 0.9609, 0.75, 0.8789, 0.8008, 0.8867, 0.5201, 0.2321, 0.4567, 0.2442, 0.4934, 0.1641, 0.5201, 0.2321, 0.4794, 0.3014, 0.4567, 0.2442, 0.4864, 0.1107, 0.4695, 0.1454, 0.4003, 0.009985, 0.1263, 0.02754, 0.2264, 0.1466, 0.1135, 0.1442, 0.282, 0.01511, 0.4003, 0.009985, 0.2792, 0.07995, 0.2417, 0.01653, 0.2701, 0.08273, 0.2264, 0.1466, 0.9314, 0.3708, 0.8942, 0.4173, 0.9005, 0.3536, 0.4695, 0.1454, 0.4567, 0.2442, 0.3954, 0.2679, 0.6979, 0.431, 0.6395, 0.5221, 0.5935, 0.385, 0.5474, 0.5484, 0.5216, 0.4924, 0.5935, 0.385, 0.7769, 0.5866, 0.8023, 0.5522, 0.8034, 0.5979, 0.782, 0.2485, 0.782, 0.2947, 0.7622, 0.288, 0.8375, 0.5675, 0.8034, 0.5979, 0.8023, 0.5522, 0.8942, 0.35, 0.8768, 0.4027, 0.8136, 0.3953, 0.9109, 0.7354, 0.8812, 0.6993, 0.9376, 0.6794, 0.5216, 0.4716, 0.4839, 0.5601, 0.485, 0.4279, 0.3322, 0.4516, 0.2701, 0.5123, 0.2764, 0.4018, 0.02371, 0.04282, 0.1135, 0.1442, 0.02381, 0.1604, 0.02371, 0.04282, 0.1263, 0.02754, 0.1135, 0.1442, 0.9376, 0.6794, 0.9529, 0.7844, 0.9109, 0.7354, 0.485, 0.4279, 0.4984, 0.3302, 0.5172, 0.385, 0.02381, 0.1604, 0.1053, 0.2173, 0.03197, 0.2599, 0.02381, 0.1604, 0.03197, 0.2599, 0.0, 0.2022, 0.0, 0.2022, 0.03197, 0.2599, 0.03191, 0.2807, 0.04243, 0.0, 0.1263, 0.02754, 0.02371, 0.04282, 0.7223, 0.5956, 0.7223, 0.796, 0.6619, 0.6064, 0.2668, 0.3911, 0.2668, 0.4593, 0.2584, 0.428, 0.7218, 0.02377, 0.7553, 0.1111, 0.6103, 0.06018, 0.6504, 0.01195, 0.7218, 0.02377, 0.6103, 0.06018, 0.3078, 0.8322, 0.3286, 0.8553, 0.32, 0.9079, 0.03197, 0.2599, 0.07646, 0.2973, 0.03191, 0.2807, 0.5214, 0.7816, 0.5214, 0.8578, 0.476, 0.8199, 0.33, 0.9168, 0.3806, 0.8322, 0.3673, 0.8775, 0.4695, 0.1454, 0.3954, 0.2679, 0.3291, 0.154, 0.3291, 0.154, 0.3303, 0.273, 0.2701, 0.1826, 0.4037, 0.3985, 0.3396, 0.3598, 0.3942, 0.3014, 0.7287, 0.4977, 0.8023, 0.5522, 0.7769, 0.5866, 0.8375, 0.5675, 0.8942, 0.6112, 0.8034, 0.5979, 0.8341, 0.2198, 0.8727, 0.2485, 0.8026, 0.2333, 0.4567, 0.2442, 0.4794, 0.3014, 0.3954, 0.2679, 0.8316, 0.5053, 0.8023, 0.5522, 0.7287, 0.4977, 0.5201, 0.02737, 0.4864, 0.1107, 0.4612, 0.0, 0.4612, 0.0, 0.4864, 0.1107, 0.4003, 0.009985, 0.2701, 0.08273, 0.266, 0.1857, 0.2264, 0.1466, 0.2417, 0.01653, 0.2264, 0.1466, 0.1263, 0.02754, 0.1984, 0.2246, 0.266, 0.1857, 0.2701, 0.2707, 0.2264, 0.1466, 0.266, 0.1857, 0.1984, 0.2246, 0.1135, 0.1442, 0.2264, 0.1466, 0.1984, 0.2246, 0.5294, 0.366, 0.5935, 0.385, 0.5216, 0.4924, 0.6299, 0.3014, 0.5935, 0.385, 0.5294, 0.366, 0.5935, 0.385, 0.6395, 0.5221, 0.5474, 0.5484, 0.6395, 0.5221, 0.7287, 0.5389, 0.5911, 0.5956, 0.8942, 0.5498, 0.9314, 0.484, 0.9314, 0.5959, 0.8026, 0.2333, 0.7811, 0.1664, 0.8341, 0.2198, 0.6103, 0.06018, 0.6892, 0.1727, 0.591, 0.1489, 0.8727, 0.2625, 0.892, 0.2083, 0.892, 0.2735, 0.9583, 0.484, 0.8942, 0.4173, 0.931, 0.4295, 0.5911, 0.5956, 0.5474, 0.5484, 0.6395, 0.5221, 0.7982, 0.3014, 0.8942, 0.35, 0.8136, 0.3953, 0.9002, 0.8894, 0.8812, 0.82, 0.936, 0.8003, 0.8812, 0.82, 0.9028, 0.7844, 0.936, 0.8003, 0.9529, 0.6359, 0.9376, 0.6794, 0.9132, 0.6112, 0.8136, 0.3953, 0.8316, 0.5053, 0.7287, 0.4977, 0.3322, 0.4516, 0.4839, 0.5601, 0.3392, 0.5431, 0.3392, 0.5431, 0.2701, 0.5123, 0.3322, 0.4516, 0.02381, 0.1604, 0.1135, 0.1442, 0.1053, 0.2173, 0.3322, 0.4516, 0.2764, 0.4018, 0.3396, 0.3598, 0.7475, 0.3521, 0.8136, 0.3953, 0.7287, 0.4977, 0.7475, 0.3521, 0.7982, 0.3014, 0.8136, 0.3953, 0.6619, 0.6064, 0.7223, 0.796, 0.6763, 0.7527, 0.2809, 0.5601, 0.2701, 0.5123, 0.3392, 0.5431, 0.7287, 0.5389, 0.6395, 0.5221, 0.6979, 0.431, 0.2572, 0.5625, 0.2572, 0.7566, 0.2197, 0.6462, 0.5935, 0.385, 0.7287, 0.3385, 0.6979, 0.431, 0.7553, 0.1111, 0.6892, 0.1727, 0.6103, 0.06018, 0.3286, 0.8553, 0.33, 0.9378, 0.32, 0.9079, 0.8768, 0.4027, 0.8316, 0.5053, 0.8136, 0.3953, 0.4835, 0.7657, 0.5214, 0.7816, 0.476, 0.8199, 0.936, 0.8668, 0.9002, 0.8894, 0.936, 0.8003, 0.3514, 0.9435, 0.3673, 0.8775, 0.3806, 0.9417, 0.9132, 0.6112, 0.9376, 0.6794, 0.8812, 0.6993, 0.5935, 0.385, 0.6299, 0.3014, 0.7287, 0.3385, 0.1761, 0.5118, 0.1966, 0.5625, 0.1589, 0.5225, 0.3291, 0.154, 0.3954, 0.2679, 0.3303, 0.273, 0.4003, 0.009985, 0.3291, 0.154, 0.2792, 0.07995, 0.4695, 0.1454, 0.3291, 0.154, 0.4003, 0.009985, 0.2792, 0.07995, 0.3291, 0.154, 0.2701, 0.1826, 0.485, 0.4279, 0.4037, 0.3985, 0.4984, 0.3302, 0.4839, 0.5601, 0.3322, 0.4516, 0.4037, 0.3985, 0.485, 0.4279, 0.4839, 0.5601, 0.4037, 0.3985, 0.4037, 0.3985, 0.3322, 0.4516, 0.3396, 0.3598, 0.418, 0.3359, 0.4219, 0.1992, 0.4297, 0.01953, 0.5664, 0.2148, 0.5742, 0.25, 0.6133, 0.2188, 0.5664, 0.2148, 0.4297, 0.01953, 0.6534, 0.1965, 0.2148, 0.9648, 0.2695, 0.8594, 0.3906, 0.9414, 0.1914, 0.3203, 0.2812, 0.4805, 0.2109, 0.4141, 0.1914, 0.3203, 0.2109, 0.4141, 0.01953, 0.4805, 0.8942, 0.4173, 0.9314, 0.3708, 0.931, 0.4295, 0.1135, 0.1442, 0.1984, 0.2246, 0.1053, 0.2173, 0.2148, 0.9648, 0.2674, 0.2973, 0.2695, 0.8594, 0.3673, 0.8775, 0.3514, 0.9435, 0.33, 0.9168, 0.2674, 0.2973, 0.2674, 0.3911, 0.2512, 0.3367, 0.3945, 0.6484, 0.1761, 0.5118, 0.1589, 0.5225, 0.2584, 0.428, 0.9005, 0.3536, 0.9583, 0.3014, 0.9468, 0.353, 0.9314, 0.3708, 0.4068, 0.3536, 0.4037, 0.3985, 0.3942, 0.3014, 0.4068, 0.3536, 0.3942, 0.3014, 0.4984, 0.3302, 0.4984, 0.3302, 0.4037, 0.3985, 0.4068, 0.3536, 0.6534, 0.1965, 0.6841, 0.2987, 0.6133, 0.2188, 0.1016, 0.7695, 0.08984, 0.7148, 0.125, 0.7539, 0.1641, 0.8398, 0.1133, 0.8398, 0.1758, 0.8086, 0.1914, 0.8398, 0.1641, 0.8398, 0.1758, 0.8086, 0.625, 0.2227, 0.6172, 0.3359, 0.5977, 0.3516, 0.5742, 0.25, 0.75, 0.8789, 0.7695, 0.9609, 0.5078, 0.6484, 0.6406, 0.7461, 0.04297, 0.3359, 0.1914, 0.3203, 0.01953, 0.4805, 0.1016, 0.7695, 0.125, 0.7539, 0.1758, 0.8086, 0.1758, 0.8086, 0.125, 0.7539, 0.168, 0.7148, 0.6841, 0.2987, 0.6484, 0.6484, 0.5977, 0.3516, 0.6172, 0.3359, 0.6133, 0.2188, 0.1211, 0.6602, 0.1758, 0.668, 0.168, 0.6953, 0.08984, 0.7148, 0.5664, 0.2148, 0.6133, 0.2188, 0.5742, 0.25, 0.418, 0.3359, 0.5977, 0.3516, 0.3945, 0.6484, 0.5742, 0.25, 0.5977, 0.3516, 0.418, 0.3359, 0.5977, 0.3516, 0.6484, 0.6484, 0.3945, 0.6484, 0.172, 0.7426, 0.1789, 0.7466, 0.1706, 0.7616, 0.1634, 0.7306, 0.1417, 0.6377, 0.1983, 0.6821, 0.1693, 0.6832, 0.159, 0.7117, 0.1417, 0.6377, 0.168, 0.5825, 0.1906, 0.6279, 0.1052, 0.4908, 0.1115, 0.5692, 0.0486, 0.4966, 0.1101, 0.4858, 0.1446, 0.5357, 0.1115, 0.5692, 0.0, 0.0, 1.0, 0.0, 1.0, 1.0, 0.0, 1.0, 0.8023, 0.5522, 0.7811, 0.1664, 0.8026, 0.2333, 0.8341, 0.2198, 0.7811, 0.1664, 0.6484, 0.6484, 0.8023, 0.5522, 0.8316, 0.5053, 0.6484, 0.6484, 0.7811, 0.1664, 0.3945, 0.6484, 0.6484, 0.6484, 0.8316, 0.5053, 0.8768, 0.4027, 0.1761, 0.5118, 0.3945, 0.6484, 0.8768, 0.4027, 0.6841, 0.2987, 0.7695, 0.293, 0.6484, 0.6484, 0.6841, 0.2987, 0.6534, 0.1965, 0.6914, 0.2266, 0.6534, 0.1965, 0.4297, 0.01953, 0.6406, -0.003906, 0.1154, 0.8394, 0.115, 0.8113, 0.1446, 0.813, 0.1446, 0.813, 0.1794, 0.7942, 0.1765, 0.8374, 0.1154, 0.8394, 0.06874, 0.838, 0.115, 0.8113, 0.832, 0.7174, 0.8688, 0.7307, 0.8383, 0.7867, 0.7839, 0.7724, 0.1765, 0.8374, 0.1794, 0.7942, 0.2145, 0.8379, 0.115, 0.8113, 0.1304, 0.7805, 0.1446, 0.813, 0.06874, 0.838, 0.08725, 0.7864, 0.115, 0.8113, 0.1794, 0.7942, 0.2145, 0.7943, 0.2145, 0.8379, 0.1446, 0.813, 0.1304, 0.7805, 0.1794, 0.7942, 0.115, 0.8113, 0.08725, 0.7864, 0.1304, 0.7805, 0.06874, 0.838, 0.06873, 0.7796, 0.08725, 0.7864, 0.06874, 0.838, 0.002752, 0.8019, 0.06873, 0.7796, 0.829, 0.8607, 0.869, 0.8245, 0.8584, 0.8623, 0.869, 0.8245, 0.9095, 0.818, 0.9102, 0.8599, 0.7637, 0.8401, 0.7839, 0.7724, 0.8383, 0.7867, 0.7839, 0.7724, 0.7285, 0.7442, 0.8148, 0.7051, 0.9029, 0.8878, 0.8843, 0.8746, 0.9102, 0.8599, 0.8171, 0.8541, 0.8383, 0.7867, 0.869, 0.8245, 0.7637, 0.8401, 0.7285, 0.7442, 0.7839, 0.7724, 0.6632, 0.7786, 0.6863, 0.8251, 0.6651, 0.8131, 0.7734, 0.6465, 0.8224, 0.6885, 0.7632, 0.6688, 0.6918, 0.6805, 0.7285, 0.7442, 0.6769, 0.7317, 0.869, 0.8245, 0.868, 0.8623, 0.8584, 0.8623, 0.7839, 0.7724, 0.8148, 0.7051, 0.832, 0.7174, 0.7171, 0.8296, 0.7285, 0.7442, 0.7579, 0.8451, 0.06873, 0.7796, 0.1064, 0.7671, 0.08725, 0.7864, 0.9089, 0.7722, 0.869, 0.8245, 0.8688, 0.7307, 0.9102, 0.7307, 0.7285, 0.7442, 0.6918, 0.6805, 0.7316, 0.6532, 0.7632, 0.6688, 0.8688, 0.7307, 0.869, 0.8245, 0.8383, 0.7867, 0.9095, 0.818, 0.869, 0.8245, 0.9089, 0.7722, 0.6769, 0.7317, 0.7285, 0.7442, 0.6632, 0.7786, 0.7632, 0.6688, 0.7316, 0.6532, 0.7734, 0.6465, 0.7632, 0.6688, 0.8073, 0.6975, 0.7285, 0.7442, 0.8073, 0.6975, 0.7632, 0.6688, 0.8224, 0.6885, 0.1304, 0.7805, 0.08725, 0.7864, 0.832, 0.7174, 0.8148, 0.7051, 0.2727, 0.1575, 0.09091, 0.1575, 0.117, 0.1122, 0.9739, 0.1122, 1.0, 0.1575, 0.8182, 0.1575, 0.8562, 0.09165, 0.6601, 0.1466, 0.7802, 0.09165, 0.8182, 0.1575, 0.6043, 0.102, 0.4545, 0.1575, 0.5298, 0.1282, 0.8735, 0.2533, 0.8182, 0.1575, 1.0, 0.1575, 0.869, 0.8245, 0.9102, 0.8599, 0.868, 0.8623, 0.09091, 0.1575, 0.1754, 0.3038, 0.05208, 0.2247, 0.7637, 0.8401, 0.8383, 0.7867, 0.807, 0.8547, 0.6863, 0.8251, 0.6632, 0.7786, 0.7285, 0.7442, 0.1154, 0.8394, 0.1446, 0.813, 0.115, 0.8113, 0.1446, 0.813, 0.1765, 0.8374, 0.1794, 0.7942, 0.1154, 0.8394, 0.115, 0.8113, 0.06874, 0.838, 0.832, 0.7174, 0.7839, 0.7724, 0.8383, 0.7867, 0.8688, 0.7307, 0.1765, 0.8374, 0.2145, 0.8379, 0.1794, 0.7942, 0.115, 0.8113, 0.1446, 0.813, 0.1304, 0.7805, 0.06874, 0.838, 0.115, 0.8113, 0.08725, 0.7864, 0.1794, 0.7942, 0.2145, 0.8379, 0.2145, 0.7943, 0.1446, 0.813, 0.1794, 0.7942, 0.1304, 0.7805, 0.115, 0.8113, 0.1304, 0.7805, 0.08725, 0.7864, 0.06874, 0.838, 0.08725, 0.7864, 0.06873, 0.7796, 0.06874, 0.838, 0.06873, 0.7796, 0.002752, 0.8019, 0.829, 0.8607, 0.8584, 0.8623, 0.869, 0.8245, 0.869, 0.8245, 0.9102, 0.8599, 0.9095, 0.818, 0.7637, 0.8401, 0.8383, 0.7867, 0.7839, 0.7724, 0.7839, 0.7724, 0.8148, 0.7051, 0.7285, 0.7442, 0.9029, 0.8878, 0.9102, 0.8599, 0.8843, 0.8746, 0.8171, 0.8541, 0.869, 0.8245, 0.8383, 0.7867, 0.7637, 0.8401, 0.7839, 0.7724, 0.7285, 0.7442, 0.6632, 0.7786, 0.6651, 0.8131, 0.6863, 0.8251, 0.7734, 0.6465, 0.7632, 0.6688, 0.8224, 0.6885, 0.6918, 0.6805, 0.6769, 0.7317, 0.7285, 0.7442, 0.8584, 0.8623, 0.868, 0.8623, 0.9102, 0.8599, 0.869, 0.8245, 0.7839, 0.7724, 0.832, 0.7174, 0.8148, 0.7051, 0.7171, 0.8296, 0.7579, 0.8451, 0.7285, 0.7442, 0.06873, 0.7796, 0.08725, 0.7864, 0.1064, 0.7671, 0.9089, 0.7722, 0.9102, 0.7307, 0.8688, 0.7307, 0.869, 0.8245, 0.7285, 0.7442, 0.7632, 0.6688, 0.7316, 0.6532, 0.6918, 0.6805, 0.42, 0.1422, 0.3194, 0.1555, 0.2727, 0.1575, 0.4545, 0.1575, 0.8688, 0.7307, 0.8383, 0.7867, 0.869, 0.8245, 0.9095, 0.818, 0.9089, 0.7722, 0.869, 0.8245, 0.6769, 0.7317, 0.6632, 0.7786, 0.7285, 0.7442, 0.7632, 0.6688, 0.7734, 0.6465, 0.7316, 0.6532, 0.7632, 0.6688, 0.7285, 0.7442, 0.8073, 0.6975, 0.8073, 0.6975, 0.8224, 0.6885, 0.7632, 0.6688, 0.1304, 0.7805, 0.8148, 0.7051, 0.832, 0.7174, 0.08725, 0.7864, 0.2608, 0.1368, 0.117, 0.1122, 0.09091, 0.1575, 0.2727, 0.1575, 0.4308, 0.1163, 0.42, 0.1422, 0.4545, 0.1575, 0.9739, 0.1122, 0.8562, 0.09165, 0.8182, 0.1575, 1.0, 0.1575, 0.6364, 0.1575, 0.667, 0.1575, 0.6615, 0.146, 0.7392, 0.1575, 0.8182, 0.1575, 0.7802, 0.09165, 0.6757, 0.1395, 0.7274, 0.1405, 0.5832, 0.1575, 0.6364, 0.1575, 0.6043, 0.102, 0.5298, 0.1282, 0.4545, 0.1575, 0.5522, 0.1575, 0.5852, 0.1449, 0.5952, 0.1431, 0.5965, 0.1477, 0.4034, 0.2461, 0.4545, 0.1575, 0.2727, 0.1575, 0.3338, 0.2633, 0.1979, 0.2871, 0.2727, 0.1575, 0.09091, 0.1575, 0.1648, 0.2854, 0.1929, 0.287, 0.9684, 0.2123, 1.0, 0.1575, 0.8182, 0.1575, 0.8815, 0.267, 0.9464, 0.2179, 0.667, 0.1575, 0.6364, 0.1575, 0.6575, 0.1942, 0.7605, 0.1938, 0.7777, 0.2277, 0.8182, 0.1575, 0.7392, 0.1575, 0.6364, 0.1575, 0.5832, 0.1575, 0.6032, 0.2149, 0.4545, 0.1575, 0.4713, 0.1865, 0.5025, 0.1721, 0.5522, 0.1575, 0.3049, 0.2443, 0.3338, 0.2633, 0.2727, 0.1575, 0.1979, 0.2871, 0.2027, 0.2839, 0.2589, 0.2452, 0.09091, 0.1575, 0.05926, 0.2123, 0.06254, 0.2091, 0.1648, 0.2854, 0.8182, 0.1575, 0.7777, 0.2277, 0.8026, 0.2349, 0.8815, 0.267, 0.6575, 0.1942, 0.6364, 0.1575, 0.6032, 0.2149, 0.4713, 0.1865, 0.4545, 0.1575, 0.4034, 0.2461, 0.4674, 0.1884, 0.7637, 0.8401, 0.807, 0.8547, 0.8383, 0.7867, 0.7142, 0.1147, 0.6684, 0.102, 0.6364, 0.1575, 0.65, 0.15, 0.6537, 0.1426, 0.6576, 0.1458, 0.6863, 0.8251, 0.7285, 0.7442, 0.6632, 0.7786, 0.6364, 0.1575, 0.6684, 0.102, 0.7142, 0.1147, 0.6043, 0.102, 0.5881, 0.1575, 0.4545, 0.1575])
me_cylinder_004.use_remesh_fix_poles = True
me_cylinder_004.use_remesh_preserve_attributes = False
me_cylinder_004.update()
me_cylinder_004.normals_split_custom_set([tuple(v) for v in zip(*[iter([-0.4767, -0.5495, -0.6862, -0.2166, 0.5672, -0.7946, 0.6762, -0.1459, -0.7221, -0.2166, 0.5672, -0.7946, -0.04165, 0.9011, -0.4317, 0.4911, 0.8645, -0.1069, 0.288, 0.6308, 0.7205, 0.4911, 0.8645, -0.1069, -0.04165, 0.9011, -0.4317, -0.01233, 0.8148, 0.5796, -0.3996, 0.8704, -0.2877, 0.3923, 0.513, -0.7635, -0.6851, -0.2186, -0.6949, 0.4675, -0.5705, -0.6753, -0.4757, -0.8617, -0.1765, -0.6851, -0.2186, -0.6949, -0.6851, -0.2186, -0.6949, 0.3923, 0.513, -0.7635, 0.4675, -0.5705, -0.6753, -0.2389, 0.9401, -0.2434, -0.3996, 0.8704, -0.2877, -0.6282, 0.5547, 0.5457, 0.6762, -0.1459, -0.7221, 0.8166, 0.5569, -0.1515, 0.6408, 0.4689, 0.6078, 0.7391, -0.3674, 0.5646, 0.1098, -0.8014, -0.588, 0.6804, 0.3238, -0.6574, -0.04165, 0.9011, -0.4317, -0.01118, -0.8628, 0.5054, 0.1098, -0.8014, -0.588, -0.2185, -0.7896, -0.5735, 0.1098, -0.8014, -0.588, -0.04165, 0.9011, -0.4317, -0.2185, -0.7896, -0.5735, 0.8166, 0.5569, -0.1515, 0.6762, -0.1459, -0.7221, -0.2166, 0.5672, -0.7946, -0.4767, -0.5495, -0.6862, 0.6762, -0.1459, -0.7221, 0.3831, -0.8984, -0.2148, 0.8166, 0.5569, -0.1515, -0.2166, 0.5672, -0.7946, 0.4911, 0.8645, -0.1069, 0.6408, 0.4689, 0.6078, 0.3831, -0.8984, -0.2148, 0.4408, -0.8879, -0.1313, -0.2185, -0.7896, -0.5735, -0.4767, -0.5495, -0.6862, 0.6762, -0.1459, -0.7221, 0.7391, -0.3674, 0.5646, 0.4408, -0.8879, -0.1313, 0.3831, -0.8984, -0.2148, -0.4767, -0.5495, -0.6862, -0.2185, -0.7896, -0.5735, -0.04165, 0.9011, -0.4317, -0.2166, 0.5672, -0.7946, 0.6408, 0.4689, 0.6078, 0.288, 0.6308, 0.7205, -0.01233, 0.8148, 0.5796, -0.01118, -0.8628, 0.5054, 0.7391, -0.3674, 0.5646, 0.4911, 0.8645, -0.1069, 0.288, 0.6308, 0.7205, 0.6408, 0.4689, 0.6078, -0.01118, -0.8628, 0.5054, -0.2185, -0.7896, -0.5735, 0.4408, -0.8879, -0.1313, 0.7391, -0.3674, 0.5646, -0.6851, -0.2186, -0.6949, -0.6926, -0.372, 0.6179, -0.6282, 0.5547, 0.5457, -0.3996, 0.8704, -0.2877, -0.3996, 0.8704, -0.2877, -0.2389, 0.9401, -0.2434, 0.6804, 0.3238, -0.6574, 0.3923, 0.513, -0.7635, 0.6804, 0.3238, -0.6574, 0.1098, -0.8014, -0.588, 0.4675, -0.5705, -0.6753, 0.3923, 0.513, -0.7635, -0.4757, -0.8617, -0.1765, 0.4675, -0.5705, -0.6753, 0.1098, -0.8014, -0.588, -0.4757, -0.8617, -0.1765, -0.6926, -0.372, 0.6179, -0.6851, -0.2186, -0.6949, -0.2389, 0.9401, -0.2434, -0.04165, 0.9011, -0.4317, 0.6804, 0.3238, -0.6574, -0.6282, 0.5547, 0.5457, -0.6926, -0.372, 0.6179, -0.01118, -0.8628, 0.5054, -0.01233, 0.8148, 0.5796, -0.223, 0.6799, 0.6986, -0.04165, 0.9011, -0.4317, -0.2389, 0.9401, -0.2434, -0.223, 0.6799, 0.6986, -0.01233, 0.8148, 0.5796, -0.6282, 0.5547, 0.5457, -0.223, 0.6799, 0.6986, -0.2389, 0.9401, -0.2434, -0.4757, -0.8617, -0.1765, 0.1098, -0.8014, -0.588, -0.01118, -0.8628, 0.5054, -0.6926, -0.372, 0.6179, 0.5717, 0.6029, -0.5565, 0.4508, 0.6039, 0.6573, 0.827, -0.1277, 0.5476, 0.827, -0.1277, 0.5476, -0.2435, -0.3871, 0.8893, -0.7845, -0.1859, 0.5917, -0.4497, 0.6209, 0.6421, -0.7845, -0.1859, 0.5917, -0.2435, -0.3871, 0.8893, -0.5363, -0.601, 0.5926, 0.3396, -0.669, 0.6612, 0.827, -0.1277, 0.5476, -0.7845, -0.1859, 0.5917, -0.7845, -0.1859, 0.5917, -0.6316, 0.583, -0.5111, -0.6358, -0.5482, -0.5433, -0.5363, -0.601, 0.5926, 0.827, -0.1277, 0.5476, 0.5182, -0.6892, -0.5065, 0.5717, 0.6029, -0.5565, 0.5182, -0.6892, -0.5065, 0.827, -0.1277, 0.5476, 0.3396, -0.669, 0.6612, -0.4497, 0.6209, 0.6421, 0.4508, 0.6039, 0.6573, 0.5717, 0.6029, -0.5565, -0.6316, 0.583, -0.5111, 0.4508, 0.6039, 0.6573, -0.4497, 0.6209, 0.6421, -0.2435, -0.3871, 0.8893, 0.827, -0.1277, 0.5476, 0.5717, 0.6029, -0.5565, 0.5182, -0.6892, -0.5065, -0.6358, -0.5482, -0.5433, -0.6316, 0.583, -0.5111, -0.5363, -0.601, 0.5926, -0.6358, -0.5482, -0.5433, 0.5182, -0.6892, -0.5065, 0.3396, -0.669, 0.6612, -0.4497, 0.6209, 0.6421, -0.6316, 0.583, -0.5111, -0.7845, -0.1859, 0.5917, -0.5613, 0.6291, -0.5378, -0.8192, -0.1234, 0.5601, -0.4675, 0.5751, 0.6714, 0.4375, 0.59, 0.6785, 0.2404, -0.374, 0.8958, 0.7866, -0.1921, 0.5868, -0.8192, -0.1234, 0.5601, -0.5613, 0.6291, -0.5378, -0.571, -0.6495, -0.5021, -0.571, -0.6495, -0.5021, -0.3239, -0.6789, 0.6589, -0.8192, -0.1234, 0.5601, 0.2404, -0.374, 0.8958, -0.8192, -0.1234, 0.5601, 0.7866, -0.1921, 0.5868, -0.8192, -0.1234, 0.5601, -0.3239, -0.6789, 0.6589, 0.5298, -0.6249, 0.5735, 0.7866, -0.1921, 0.5868, 0.6114, -0.5602, -0.5589, 0.6263, 0.6014, -0.496, 0.7866, -0.1921, 0.5868, 0.5298, -0.6249, 0.5735, 0.4375, 0.59, 0.6785, 0.6263, 0.6014, -0.496, -0.5613, 0.6291, -0.5378, -0.4675, 0.5751, 0.6714, 0.2404, -0.374, 0.8958, 0.4375, 0.59, 0.6785, -0.4675, 0.5751, 0.6714, -0.8192, -0.1234, 0.5601, -0.5613, 0.6291, -0.5378, 0.6263, 0.6014, -0.496, 0.6114, -0.5602, -0.5589, -0.571, -0.6495, -0.5021, -0.571, -0.6495, -0.5021, 0.6114, -0.5602, -0.5589, 0.5298, -0.6249, 0.5735, -0.3239, -0.6789, 0.6589, 0.7866, -0.1921, 0.5868, 0.6263, 0.6014, -0.496, 0.4375, 0.59, 0.6785, 0.6786, 0.656, -0.3305, 0.8007, -0.3592, -0.4794, 0.615, 0.4877, -0.6196, 0.08829, 0.9911, -0.1, 0.6786, 0.656, -0.3305, 0.615, 0.4877, -0.6196, 0.04906, 0.7438, -0.6666, -0.6822, -0.4042, -0.6093, -0.7516, -0.5957, -0.2831, -0.825, 0.4361, -0.3594, 0.2715, -0.9166, -0.2935, 0.7639, -0.5209, -0.3809, 0.7726, -0.4593, -0.4383, 0.04571, 0.05137, 0.9976, 0.1923, 0.2114, 0.9583, 0.7409, 0.3457, 0.5758, 0.1423, 0.06036, 0.988, 0.1484, -0.3622, 0.9202, -0.02401, -0.104, 0.9943, 0.8007, -0.3592, -0.4794, 0.6786, 0.656, -0.3305, 0.7639, -0.5209, -0.3809, -0.6999, 0.4943, -0.5156, -0.825, 0.4361, -0.3594, -0.1979, 0.97, -0.1413, -0.6999, 0.4943, -0.5156, 0.03125, -0.4162, -0.9087, -0.6822, -0.4042, -0.6093, -0.691, 0.4396, -0.5739, -0.1979, 0.97, -0.1413, -0.825, 0.4361, -0.3594, -0.7516, -0.5957, -0.2831, 0.01081, -0.9563, -0.2923, -0.272, -0.918, -0.2886, -0.13, 0.06677, 0.9893, 0.05463, 0.05899, 0.9968, -0.1278, -0.407, 0.9045, 0.05463, 0.05899, 0.9968, -0.13, 0.06677, 0.9893, -0.8459, 0.375, 0.3793, -0.4193, -0.3054, -0.8549, -0.7516, -0.5957, -0.2831, -0.272, -0.918, -0.2886, 0.01081, -0.9563, -0.2923, 0.7639, -0.5209, -0.3809, 0.2715, -0.9166, -0.2935, -0.2207, 0.7048, -0.6742, -0.1275, 0.8366, -0.5328, -0.487, 0.8734, 0.001506, 0.1762, -0.382, 0.9072, 0.1484, -0.3622, 0.9202, 0.1423, 0.06036, 0.988, 0.005692, 0.3704, 0.9289, 0.7323, 0.3669, 0.5737, -0.9836, 0.171, 0.0565, -0.487, 0.8734, 0.001506, 0.7323, 0.3669, 0.5737, 0.005692, 0.3704, 0.9289, -0.13, 0.06677, 0.9893, -0.1278, -0.407, 0.9045, -0.3415, -0.7259, 0.597, -0.1278, -0.407, 0.9045, 0.01421, -0.9122, 0.4096, 0.1484, -0.3622, 0.9202, -0.691, 0.4396, -0.5739, -0.09586, 0.9906, 0.09754, -0.1979, 0.97, -0.1413, -0.09586, 0.9906, 0.09754, 0.1161, 0.9893, 0.08878, -0.1979, 0.97, -0.1413, 0.03918, 0.03523, -0.9986, -0.5067, -0.07298, -0.859, -0.6999, 0.4943, -0.5156, -0.1979, 0.97, -0.1413, 0.1161, 0.9893, 0.08878, 0.7866, 0.5614, -0.257, 0.6786, 0.656, -0.3305, 0.08829, 0.9911, -0.1, -0.05539, -0.8684, -0.4928, 0.01081, -0.9563, -0.2923, -0.7516, -0.5957, -0.2831, -0.6822, -0.4042, -0.6093, -0.1278, -0.407, 0.9045, -0.3426, -0.8713, 0.3513, 0.01421, -0.9122, 0.4096, 0.04906, 0.7438, -0.6666, 0.615, 0.4877, -0.6196, 0.8007, -0.3592, -0.4794, 0.03918, 0.03523, -0.9986, -0.6999, 0.4943, -0.5156, 0.5154, -0.08811, -0.8524, 0.4592, -0.3908, -0.7977, 0.7726, -0.4593, -0.4383, 0.7639, -0.5209, -0.3809, 0.6786, 0.656, -0.3305, 0.7866, 0.5614, -0.257, 0.4362, 0.2883, -0.8524, 0.5302, 0.01151, -0.8478, 0.7639, -0.5209, -0.3809, 0.01081, -0.9563, -0.2923, -0.05539, -0.8684, -0.4928, 0.8007, -0.3592, -0.4794, 0.2715, -0.9166, -0.2935, 0.3352, -0.8592, 0.3865, 0.01421, -0.9122, 0.4096, 0.01081, -0.9563, -0.2923, 0.7065, 0.4969, -0.504, 0.4362, 0.2883, -0.8524, 0.7866, 0.5614, -0.257, 0.5753, 0.8175, -0.02559, 0.9085, 0.3462, -0.2342, 0.8958, 0.3747, -0.2389, 0.8337, 0.4908, -0.2529, 0.7409, 0.3457, 0.5758, 0.5945, 0.09759, 0.7981, 0.8772, 0.1962, 0.4382, 0.5858, 0.6381, 0.4997, 0.7726, -0.4593, -0.4383, 0.4592, -0.3908, -0.7977, 0.4267, -0.7095, -0.5609, 0.1484, -0.3622, 0.9202, 0.3352, -0.8592, 0.3865, 0.205, -0.9052, 0.3722, 0.1836, -0.5498, 0.8148, 0.2025, -0.4979, 0.8432, 0.3352, -0.8592, 0.3865, 0.2715, -0.9166, -0.2935, 0.7726, -0.4593, -0.4383, 0.4267, -0.7095, -0.5609, 0.325, -0.7665, -0.554, 0.4162, -0.8652, -0.2797, 0.4379, -0.8723, -0.2175, 0.4031, -0.8975, -0.1791, 0.205, -0.9052, 0.3722, -0.825, 0.4361, -0.3594, -0.7516, -0.5957, -0.2831, -0.4193, -0.3054, -0.8549, -0.691, 0.4396, -0.5739, -0.825, 0.4361, -0.3594, -0.6999, 0.4943, -0.5156, -0.6822, -0.4042, -0.6093, 0.03125, -0.4162, -0.9087, -0.05539, -0.8684, -0.4928, -0.6822, -0.4042, -0.6093, 0.01421, -0.9122, 0.4096, -0.3426, -0.8713, 0.3513, -0.272, -0.918, -0.2886, 0.01081, -0.9563, -0.2923, -0.4193, -0.3054, -0.8549, -0.272, -0.918, -0.2886, -0.3426, -0.8713, 0.3513, -0.3291, -0.5253, 0.7847, 0.1423, 0.06036, 0.988, 0.7409, 0.3457, 0.5758, 0.1237, 0.7243, 0.6783, 0.005692, 0.3704, 0.9289, -0.13, 0.06677, 0.9893, 0.005692, 0.3704, 0.9289, -0.1255, 0.6817, 0.7208, -0.8459, 0.375, 0.3793, -0.1255, 0.6817, 0.7208, 0.005692, 0.3704, 0.9289, 0.1237, 0.7243, 0.6783, 0.1161, 0.9893, 0.08878, -0.09586, 0.9906, 0.09754, 0.5753, 0.8175, -0.02559, 0.7866, 0.5614, -0.257, 0.1161, 0.9893, 0.08878, 0.1237, 0.7243, 0.6783, 0.7409, 0.3457, 0.5758, 0.5858, 0.6381, 0.4997, 0.3329, 0.7626, 0.5547, 0.2377, 0.7781, 0.5814, 0.03659, 0.9162, 0.399, 0.1278, 0.9836, 0.1275, 0.2998, 0.954, -0.006421, 0.4009, 0.9161, -0.00108, -0.8459, 0.375, 0.3793, -0.1255, 0.6817, 0.7208, -0.09586, 0.9906, 0.09754, -0.691, 0.4396, -0.5739, -0.1979, 0.97, -0.1413, 0.08829, 0.9911, -0.1, 0.04906, 0.7438, -0.6666, -0.6999, 0.4943, -0.5156, -0.2505, -0.632, -0.7334, -0.5067, -0.07298, -0.859, 0.03918, 0.03523, -0.9986, 0.4443, -0.2023, -0.8727, -0.05539, -0.8684, -0.4928, 0.03125, -0.4162, -0.9087, 0.8007, -0.3592, -0.4794, 0.4443, -0.2023, -0.8727, 0.8007, -0.3592, -0.4794, 0.03125, -0.4162, -0.9087, -0.2505, -0.632, -0.7334, 0.8007, -0.3592, -0.4794, 0.4443, -0.2023, -0.8727, 0.03918, 0.03523, -0.9986, -0.2505, -0.632, -0.7334, 0.03125, -0.4162, -0.9087, -0.6999, 0.4943, -0.5156, -0.5067, -0.07298, -0.859, -0.3415, -0.7259, 0.597, -0.1278, -0.407, 0.9045, 0.1484, -0.3622, 0.9202, 0.1762, -0.382, 0.9072, -0.3481, -0.9035, 0.2501, -0.551, -0.7176, -0.426, 0.486, -0.8708, 0.07446, 0.3683, -0.7613, -0.5336, 0.2004, -0.9714, 0.1277, 0.1763, -0.7832, 0.5962, 0.486, -0.8708, 0.07446, -0.9085, -0.3777, 0.1788, -0.8661, -0.3025, -0.3979, -0.551, -0.7176, -0.426, -0.7821, -0.5449, 0.3025, -0.8661, -0.3025, -0.3979, -0.2168, -0.8029, -0.5553, -0.551, -0.7176, -0.426, -0.61, -0.6284, 0.4826, -0.2094, -0.9706, 0.1188, -0.693, -0.6954, 0.19, -0.9836, 0.171, 0.0565, 0.455, 0.4899, -0.7436, -0.487, 0.8734, 0.001506, 0.7323, 0.3669, 0.5737, 0.3032, 0.769, -0.5628, 0.1762, -0.382, 0.9072, -0.3415, -0.7259, 0.597, 0.1762, -0.382, 0.9072, 0.3402, -0.7128, -0.6133, 0.7323, 0.3669, 0.5737, -0.487, 0.8734, 0.001506, -0.1275, 0.8366, -0.5328, 0.3032, 0.769, -0.5628, 0.3402, -0.7128, -0.6133, -0.693, -0.6954, 0.19, -0.3347, -0.8295, -0.4471, 0.1762, -0.382, 0.9072, 0.589, 0.05032, -0.8066, 0.3402, -0.7128, -0.6133, 0.0915, -0.9958, -0.004568, 0.8353, -0.4367, -0.3342, -0.08607, -0.876, -0.4747, 0.0915, -0.9958, -0.004568, -0.4627, -0.4047, -0.7888, 0.8353, -0.4367, -0.3342, 0.6785, -0.7278, -0.1002, 0.8202, -0.557, -0.1306, 0.8462, -0.01113, 0.5328, 0.1047, 0.8527, 0.5119, 0.5204, 0.8455, -0.1196, -0.007584, 0.9913, -0.131, 0.6573, 0.4943, 0.5688, 0.8462, -0.01113, 0.5328, 0.9311, 0.3487, 0.1068, 0.6573, 0.4943, 0.5688, 0.9311, 0.3487, 0.1068, 0.5204, 0.8455, -0.1196, 0.589, 0.05032, -0.8066, 0.5787, 0.2919, -0.7615, 0.8135, -0.1402, -0.5644, 0.8202, -0.557, -0.1306, 0.8353, -0.4367, -0.3342, 0.8135, -0.1402, -0.5644, -0.2059, 0.05882, 0.9768, 0.08815, -0.2443, 0.9657, 0.4521, -0.2117, 0.8665, 0.3922, -0.2403, 0.8879, 0.8462, -0.01113, 0.5328, 0.4521, -0.2117, 0.8665, 0.6785, -0.7278, -0.1002, 0.7406, -0.4159, -0.5278, 0.8202, -0.557, -0.1306, -0.61, -0.6284, 0.4826, -0.693, -0.6954, 0.19, 0.0915, -0.9958, -0.004568, -0.08607, -0.876, -0.4747, 0.8202, -0.557, -0.1306, 0.7406, -0.4159, -0.5278, -0.6751, -0.6594, -0.3308, -0.05709, -0.9976, 0.0383, -0.2456, -0.9226, 0.2976, 0.1294, 0.2357, -0.9632, -0.2236, -0.5721, -0.7891, -0.6561, -0.4319, -0.6188, -0.6751, -0.6594, -0.3308, -0.739, -0.3785, 0.5574, -0.8669, -0.4849, -0.1155, -0.917, 0.3785, 0.1262, -0.5179, 0.7892, 0.3299, -0.5018, 0.841, -0.2024, -0.5179, 0.7892, 0.3299, -0.007584, 0.9913, -0.131, -0.5018, 0.841, -0.2024, -0.5179, 0.7892, 0.3299, 0.1047, 0.8527, 0.5119, -0.007584, 0.9913, -0.131, -0.6561, -0.4319, -0.6188, -0.3524, 0.4332, -0.8296, 0.1294, 0.2357, -0.9632, -0.8669, -0.4849, -0.1155, -0.6561, -0.4319, -0.6188, -0.7694, -0.6382, -0.02677, -0.5018, 0.841, -0.2024, -0.1275, 0.8366, -0.5328, -0.1078, 0.9856, -0.1306, -0.5018, 0.841, -0.2024, -0.1078, 0.9856, -0.1306, -0.7746, 0.5193, -0.3611, -0.7746, 0.5193, -0.3611, -0.1078, 0.9856, -0.1306, -0.3524, 0.4332, -0.8296, -0.2693, 0.3555, 0.895, 0.1047, 0.8527, 0.5119, -0.5179, 0.7892, 0.3299, 0.007048, -0.2916, 0.9565, -0.2693, 0.3555, 0.895, -0.739, -0.3785, 0.5574, 0.4595, -0.7476, 0.4795, 0.6066, -0.6595, 0.444, 0.0385, -0.8434, 0.5359, 0.06636, -0.8871, -0.4567, 0.4394, -0.8959, 0.06634, -0.4434, -0.8952, -0.04527, -0.1826, -0.8319, -0.524, 0.06636, -0.8871, -0.4567, -0.4434, -0.8952, -0.04527, -0.2236, -0.5721, -0.7891, 0.1294, 0.2357, -0.9632, 0.455, 0.4899, -0.7436, -0.1078, 0.9856, -0.1306, 0.1294, 0.2357, -0.9632, -0.3524, 0.4332, -0.8296, 0.3693, -0.8188, -0.4396, -0.05709, -0.9976, 0.0383, -0.6751, -0.6594, -0.3308, -0.02265, -0.9908, -0.1332, -0.2236, -0.5721, -0.7891, 0.3773, -0.8463, -0.376, 0.8202, -0.557, -0.1306, 0.8135, -0.1402, -0.5644, 0.8435, -0.4906, -0.2185, 0.8435, -0.4906, -0.2185, 0.5787, 0.2919, -0.7615, 0.8416, 0.4462, -0.3044, -0.8845, 0.4471, -0.1332, -0.7746, 0.5193, -0.3611, -0.3524, 0.4332, -0.8296, 0.2574, -0.8334, 0.489, 0.7406, -0.4159, -0.5278, 0.6785, -0.7278, -0.1002, -0.08607, -0.876, -0.4747, 0.8353, -0.4367, -0.3342, 0.8202, -0.557, -0.1306, -0.61, -0.6284, 0.4826, 0.0915, -0.9958, -0.004568, -0.08607, -0.876, -0.4747, 0.8353, -0.4367, -0.3342, -0.4627, -0.4047, -0.7888, 0.8135, -0.1402, -0.5644, 0.9546, -0.0223, -0.297, 0.7406, -0.4159, -0.5278, 0.2574, -0.8334, 0.489, 0.2574, -0.8334, 0.489, 0.6785, -0.7278, -0.1002, 0.3922, -0.2403, 0.8879, 0.3922, -0.2403, 0.8879, 0.6785, -0.7278, -0.1002, 0.8462, -0.01113, 0.5328, 0.9311, 0.3487, 0.1068, 0.8416, 0.4462, -0.3044, 0.5204, 0.8455, -0.1196, 0.6573, 0.4943, 0.5688, 0.5204, 0.8455, -0.1196, 0.1047, 0.8527, 0.5119, 0.3032, 0.769, -0.5628, 0.8416, 0.4462, -0.3044, 0.5787, 0.2919, -0.7615, 0.5204, 0.8455, -0.1196, 0.8416, 0.4462, -0.3044, 0.3032, 0.769, -0.5628, -0.007584, 0.9913, -0.131, 0.5204, 0.8455, -0.1196, 0.3032, 0.769, -0.5628, 0.6573, 0.4943, 0.5688, 0.4521, -0.2117, 0.8665, 0.8462, -0.01113, 0.5328, 0.1047, 0.8527, 0.5119, 0.4521, -0.2117, 0.8665, 0.6573, 0.4943, 0.5688, 0.4521, -0.2117, 0.8665, 0.08815, -0.2443, 0.9657, 0.3922, -0.2403, 0.8879, 0.08815, -0.2443, 0.9657, 0.007048, -0.2916, 0.9565, 0.2574, -0.8334, 0.489, -0.4627, -0.4047, -0.7888, -0.693, -0.6954, 0.19, 0.3402, -0.7128, -0.6133, -0.08607, -0.876, -0.4747, 0.007945, 0.4338, -0.901, -0.61, -0.6284, 0.4826, -0.4434, -0.8952, -0.04527, -0.229, -0.3118, 0.9221, -0.6998, -0.4542, 0.5513, -0.693, -0.6954, 0.19, -0.4627, -0.4047, -0.7888, 0.0915, -0.9958, -0.004568, 0.3032, 0.769, -0.5628, 0.5787, 0.2919, -0.7615, -0.1084, 0.3986, -0.9107, 0.2574, -0.8334, 0.489, 0.3922, -0.2403, 0.8879, 0.08815, -0.2443, 0.9657, -0.739, -0.3785, 0.5574, -0.6751, -0.6594, -0.3308, -0.2456, -0.9226, 0.2976, -0.8669, -0.4849, -0.1155, -0.7694, -0.6382, -0.02677, 0.6066, -0.6595, 0.444, -0.7694, -0.6382, -0.02677, -0.02265, -0.9908, -0.1332, 0.6066, -0.6595, 0.444, -0.7694, -0.6382, -0.02677, -0.6561, -0.4319, -0.6188, -0.02265, -0.9908, -0.1332, -0.2456, -0.9226, 0.2976, 0.9546, -0.0223, -0.297, 0.2574, -0.8334, 0.489, -0.917, 0.3785, 0.1262, -0.739, -0.3785, 0.5574, -0.6744, 0.1553, 0.7219, -0.6744, 0.1553, 0.7219, -0.5179, 0.7892, 0.3299, -0.917, 0.3785, 0.1262, -0.5018, 0.841, -0.2024, -0.007584, 0.9913, -0.131, -0.1275, 0.8366, -0.5328, -0.917, 0.3785, 0.1262, -0.5018, 0.841, -0.2024, -0.7746, 0.5193, -0.3611, 0.007048, -0.2916, 0.9565, -0.2456, -0.9226, 0.2976, 0.2574, -0.8334, 0.489, 0.007048, -0.2916, 0.9565, -0.739, -0.3785, 0.5574, -0.2456, -0.9226, 0.2976, -0.739, -0.3785, 0.5574, -0.2693, 0.3555, 0.895, -0.6744, 0.1553, 0.7219, -0.2693, 0.3555, 0.895, -0.5179, 0.7892, 0.3299, -0.6744, 0.1553, 0.7219, 0.007048, -0.2916, 0.9565, 0.08815, -0.2443, 0.9657, -0.2059, 0.05882, 0.9768, -0.2693, 0.3555, 0.895, 0.007048, -0.2916, 0.9565, -0.2059, 0.05882, 0.9768, 0.4521, -0.2117, 0.8665, -0.2693, 0.3555, 0.895, -0.2059, 0.05882, 0.9768, 0.4394, -0.8959, 0.06634, -0.229, -0.3118, 0.9221, -0.4434, -0.8952, -0.04527, 0.1294, 0.2357, -0.9632, -0.1078, 0.9856, -0.1306, 0.455, 0.4899, -0.7436, -0.05709, -0.9976, 0.0383, 0.9546, -0.0223, -0.297, -0.2456, -0.9226, 0.2976, -0.8669, -0.4849, -0.1155, 0.3693, -0.8188, -0.4396, -0.6751, -0.6594, -0.3308, 0.3693, -0.8188, -0.4396, -0.8669, -0.4849, -0.1155, 0.6066, -0.6595, 0.444, 0.6066, -0.6595, 0.444, 0.3773, -0.8463, -0.376, 0.0385, -0.8434, 0.5359, -0.02265, -0.9908, -0.1332, -0.6561, -0.4319, -0.6188, -0.2236, -0.5721, -0.7891, 0.4521, -0.2117, 0.8665, 0.1047, 0.8527, 0.5119, -0.2693, 0.3555, 0.895, 0.3693, -0.8188, -0.4396, 0.6066, -0.6595, 0.444, 0.4595, -0.7476, 0.4795, 0.8435, -0.4906, -0.2185, 0.8135, -0.1402, -0.5644, 0.5787, 0.2919, -0.7615, 0.8462, -0.01113, 0.5328, 0.8435, -0.4906, -0.2185, 0.9311, 0.3487, 0.1068, 0.8202, -0.557, -0.1306, 0.8435, -0.4906, -0.2185, 0.8462, -0.01113, 0.5328, 0.9311, 0.3487, 0.1068, 0.8435, -0.4906, -0.2185, 0.8416, 0.4462, -0.3044, -0.8669, -0.4849, -0.1155, -0.8845, 0.4471, -0.1332, -0.6561, -0.4319, -0.6188, -0.739, -0.3785, 0.5574, -0.917, 0.3785, 0.1262, -0.8845, 0.4471, -0.1332, -0.8669, -0.4849, -0.1155, -0.739, -0.3785, 0.5574, -0.8845, 0.4471, -0.1332, -0.8845, 0.4471, -0.1332, -0.917, 0.3785, 0.1262, -0.7746, 0.5193, -0.3611, 0.0385, -0.8434, 0.5359, 0.3773, -0.8463, -0.376, -0.3415, -0.7259, 0.597, -0.07783, -0.7181, -0.6916, -0.1849, -0.9766, -0.1097, 0.266, -0.7626, -0.5897, -0.07783, -0.7181, -0.6916, -0.3415, -0.7259, 0.597, -0.3347, -0.8295, -0.4471, 0.455, 0.4899, -0.7436, -0.2207, 0.7048, -0.6742, -0.487, 0.8734, 0.001506, -0.3415, -0.7259, 0.597, 0.3773, -0.8463, -0.376, -0.2236, -0.5721, -0.7891, -0.3415, -0.7259, 0.597, -0.2236, -0.5721, -0.7891, 0.455, 0.4899, -0.7436, 0.5787, 0.2919, -0.7615, 0.589, 0.05032, -0.8066, -0.1084, 0.3986, -0.9107, -0.007584, 0.9913, -0.131, 0.3032, 0.769, -0.5628, -0.1275, 0.8366, -0.5328, 0.455, 0.4899, -0.7436, -0.1078, 0.9856, -0.1306, -0.2207, 0.7048, -0.6742, 0.3773, -0.8463, -0.376, 0.6066, -0.6595, 0.444, -0.02265, -0.9908, -0.1332, -0.1078, 0.9856, -0.1306, -0.1275, 0.8366, -0.5328, -0.2207, 0.7048, -0.6742, -0.5891, -0.5951, -0.5466, 0.3693, -0.8188, -0.4396, 0.4595, -0.7476, 0.4795, 0.0385, -0.8434, 0.5359, 0.8135, -0.1402, -0.5644, -0.4627, -0.4047, -0.7888, 0.3402, -0.7128, -0.6133, 0.589, 0.05032, -0.8066, -0.9472, -0.07392, -0.3121, -0.8845, 0.4471, -0.1332, -0.3524, 0.4332, -0.8296, -0.9472, -0.07392, -0.3121, -0.3524, 0.4332, -0.8296, -0.6561, -0.4319, -0.6188, -0.6561, -0.4319, -0.6188, -0.8845, 0.4471, -0.1332, -0.9472, -0.07392, -0.3121, -0.3347, -0.8295, -0.4471, -0.2094, -0.9706, 0.1188, 0.266, -0.7626, -0.5897, -0.7821, -0.5449, 0.3025, -0.551, -0.7176, -0.426, -0.3481, -0.9035, 0.2501, -0.2558, -0.9215, 0.2923, -0.7821, -0.5449, 0.3025, 0.1763, -0.7832, 0.5962, 0.2004, -0.9714, 0.1277, -0.2558, -0.9215, 0.2923, 0.1763, -0.7832, 0.5962, 0.1018, -0.9079, -0.4065, 0.2004, -0.9714, 0.1277, -0.2036, -0.8764, 0.4365, -0.1849, -0.9766, -0.1097, 0.589, 0.05032, -0.8066, 0.1762, -0.382, 0.9072, 0.3032, 0.769, -0.5628, -0.1084, 0.3986, -0.9107, -0.9836, 0.171, 0.0565, -0.3415, -0.7259, 0.597, 0.455, 0.4899, -0.7436, -0.7821, -0.5449, 0.3025, -0.3481, -0.9035, 0.2501, 0.1763, -0.7832, 0.5962, 0.1763, -0.7832, 0.5962, -0.3481, -0.9035, 0.2501, 0.486, -0.8708, 0.07446, -0.2094, -0.9706, 0.1188, -0.2427, -0.5108, -0.8247, -0.2036, -0.8764, 0.4365, 0.5201, -0.7871, 0.3317, 0.266, -0.7626, -0.5897, -0.2168, -0.8029, -0.5553, 0.3683, -0.7613, -0.5336, 0.486, -0.8708, 0.07446, -0.551, -0.7176, -0.426, -0.07783, -0.7181, -0.6916, 0.1018, -0.9079, -0.4065, -0.1849, -0.9766, -0.1097, 0.0385, -0.8434, 0.5359, -0.2036, -0.8764, 0.4365, -0.5891, -0.5951, -0.5466, -0.1849, -0.9766, -0.1097, -0.2036, -0.8764, 0.4365, 0.0385, -0.8434, 0.5359, -0.2036, -0.8764, 0.4365, -0.2427, -0.5108, -0.8247, -0.5891, -0.5951, -0.5466, 0.3414, 0.1576, 0.9266, 0.5945, 0.09759, 0.7981, 0.7409, 0.3457, 0.5758, 0.1923, 0.2114, 0.9583, 0.1484, -0.3622, 0.9202, 0.2025, -0.4979, 0.8432, 0.1399, -0.3546, 0.9245, -0.02401, -0.104, 0.9943, 0.1484, -0.3622, 0.9202, 0.01421, -0.9122, 0.4096, 0.3352, -0.8592, 0.3865, -0.3291, -0.5253, 0.7847, -0.1278, -0.407, 0.9045, 0.05463, 0.05899, 0.9968, -0.3291, -0.5253, 0.7847, -0.3426, -0.8713, 0.3513, -0.1278, -0.407, 0.9045, 0.0, 0.0, 1.0, 0.0, 0.0, 1.0, 0.0, 0.0, 1.0, 0.0, 0.0, 1.0, 0.7406, -0.4159, -0.5278, 0.007945, 0.4338, -0.901, -0.08607, -0.876, -0.4747, -0.61, -0.6284, 0.4826, 0.007945, 0.4338, -0.901, -0.2427, -0.5108, -0.8247, 0.7406, -0.4159, -0.5278, 0.9546, -0.0223, -0.297, -0.2427, -0.5108, -0.8247, 0.007945, 0.4338, -0.901, -0.5891, -0.5951, -0.5466, -0.2427, -0.5108, -0.8247, 0.9546, -0.0223, -0.297, -0.05709, -0.9976, 0.0383, 0.3693, -0.8188, -0.4396, -0.5891, -0.5951, -0.5466, -0.05709, -0.9976, 0.0383, -0.2094, -0.9706, 0.1188, -0.61, -0.6284, 0.4826, -0.2427, -0.5108, -0.8247, -0.2094, -0.9706, 0.1188, -0.3347, -0.8295, -0.4471, -0.693, -0.6954, 0.19, -0.3347, -0.8295, -0.4471, -0.3415, -0.7259, 0.597, 0.3402, -0.7128, -0.6133, -0.9904, -0.06607, -0.1212, -0.2684, -0.814, -0.5152, -0.3799, -0.6602, 0.648, -0.3799, -0.6602, 0.648, -0.4652, 0.3852, 0.797, -0.9904, -0.06607, -0.1212, -0.9904, -0.06607, -0.1212, -0.4284, 0.6091, -0.6674, -0.2684, -0.814, -0.5152, 0.5442, -0.8261, -0.1464, 0.2102, 0.09638, -0.9729, -0.06983, -0.6789, -0.7309, -0.1768, -0.9062, 0.3842, -0.9904, -0.06607, -0.1212, -0.4652, 0.3852, 0.797, -0.4284, 0.6091, -0.6674, -0.2684, -0.814, -0.5152, 0.49, -0.6466, 0.5847, -0.3799, -0.6602, 0.648, -0.4284, 0.6091, -0.6674, 0.6707, -0.4202, -0.6112, -0.2684, -0.814, -0.5152, -0.4652, 0.3852, 0.797, -0.3165, 0.9485, -0.01121, -0.4284, 0.6091, -0.6674, -0.3799, -0.6602, 0.648, 0.49, -0.6466, 0.5847, -0.4652, 0.3852, 0.797, -0.2684, -0.814, -0.5152, 0.6707, -0.4202, -0.6112, 0.49, -0.6466, 0.5847, -0.4284, 0.6091, -0.6674, 0.2102, 0.09638, -0.9729, 0.6707, -0.4202, -0.6112, -0.4284, 0.6091, -0.6674, -0.3165, 0.9485, -0.01121, 0.2102, 0.09638, -0.9729, -0.4193, -0.3054, -0.8549, -0.2351, 0.457, -0.8578, -0.691, 0.4396, -0.5739, -0.2351, 0.457, -0.8578, -0.2127, 0.9763, -0.0412, -0.3956, 0.89, 0.2268, 0.165, -0.977, 0.1351, -0.1768, -0.9062, 0.3842, -0.06983, -0.6789, -0.7309, -0.1768, -0.9062, 0.3842, -0.2936, 0.3359, 0.895, 0.5692, -0.8191, 0.07116, -0.4268, 0.6323, 0.6465, -0.2506, 0.817, -0.5194, -0.3956, 0.89, 0.2268, -0.4193, -0.3054, -0.8549, -0.06983, -0.6789, -0.7309, -0.2351, 0.457, -0.8578, 0.165, -0.977, 0.1351, -0.2936, 0.3359, 0.895, -0.1768, -0.9062, 0.3842, -0.3956, 0.89, 0.2268, -0.5003, 0.125, 0.8568, -0.4268, 0.6323, 0.6465, -0.4652, 0.3852, 0.797, 0.49, -0.6466, 0.5847, -0.3031, 0.5797, 0.7564, -0.3512, 0.8945, -0.2767, -0.2936, 0.3359, 0.895, -0.2127, 0.9763, -0.0412, -0.2351, 0.457, -0.8578, -0.2506, 0.817, -0.5194, -0.691, 0.4396, -0.5739, -0.1768, -0.9062, 0.3842, 0.5692, -0.8191, 0.07116, 0.5442, -0.8261, -0.1464, -0.5003, 0.125, 0.8568, -0.2936, 0.3359, 0.895, 0.165, -0.977, 0.1351, 0.2102, 0.09638, -0.9729, 0.5442, -0.8261, -0.1464, 0.6707, -0.4202, -0.6112, -0.3512, 0.8945, -0.2767, -0.2351, 0.457, -0.8578, 0.2102, 0.09638, -0.9729, -0.3165, 0.9485, -0.01121, -0.2936, 0.3359, 0.895, -0.3512, 0.8945, -0.2767, -0.3165, 0.9485, -0.01121, -0.3031, 0.5797, 0.7564, 0.2102, 0.09638, -0.9729, -0.2351, 0.457, -0.8578, -0.06983, -0.6789, -0.7309, -0.2127, 0.9763, -0.0412, -0.2351, 0.457, -0.8578, -0.3512, 0.8945, -0.2767, -0.2127, 0.9763, -0.0412, -0.2936, 0.3359, 0.895, -0.3956, 0.89, 0.2268, -0.3031, 0.5797, 0.7564, -0.3165, 0.9485, -0.01121, -0.4652, 0.3852, 0.797, -0.3031, 0.5797, 0.7564, 0.5692, -0.8191, 0.07116, -0.2936, 0.3359, 0.895, 0.5692, -0.8191, 0.07116, -0.3031, 0.5797, 0.7564, 0.49, -0.6466, 0.5847, 0.49, -0.6466, 0.5847, 0.6707, -0.4202, -0.6112, 0.5442, -0.8261, -0.1464, 0.5692, -0.8191, 0.07116, -0.4193, -0.3054, -0.8549, -0.1911, -0.9225, 0.3354, 0.165, -0.977, 0.1351, 0.165, -0.977, 0.1351, -0.1911, -0.9225, 0.3354, 0.05463, 0.05899, 0.9968, -0.5003, 0.125, 0.8568, -0.8459, 0.375, 0.3793, -0.5003, 0.125, 0.8568, 0.05463, 0.05899, 0.9968, -0.4268, 0.6323, 0.6465, -0.691, 0.4396, -0.5739, -0.2506, 0.817, -0.5194, -0.3291, -0.5253, 0.7847, 0.05463, 0.05899, 0.9968, -0.1911, -0.9225, 0.3354, -0.2351, 0.457, -0.8578, -0.3956, 0.89, 0.2268, -0.2506, 0.817, -0.5194, -0.1911, -0.9225, 0.3354, -0.4193, -0.3054, -0.8549, -0.3291, -0.5253, 0.7847, 0.165, -0.977, 0.1351, -0.06983, -0.6789, -0.7309, -0.4193, -0.3054, -0.8549, -0.5003, 0.125, 0.8568, -0.3956, 0.89, 0.2268, -0.2936, 0.3359, 0.895, 0.9904, -0.06608, -0.1212, 0.3799, -0.6602, 0.648, 0.2684, -0.814, -0.5152, 0.3799, -0.6602, 0.648, 0.9904, -0.06608, -0.1212, 0.4652, 0.3852, 0.797, 0.9904, -0.06608, -0.1212, 0.2684, -0.814, -0.5152, 0.4284, 0.6091, -0.6674, -0.6341, -0.7639, -0.1199, 0.09783, -0.9059, 0.4121, -0.02135, -0.6697, -0.7424, -0.2493, 0.02773, -0.968, 0.9904, -0.06608, -0.1212, 0.4284, 0.6091, -0.6674, 0.4652, 0.3852, 0.797, 0.2684, -0.814, -0.5152, 0.3799, -0.6602, 0.648, -0.49, -0.6466, 0.5847, 0.4284, 0.6091, -0.6674, 0.2684, -0.814, -0.5152, -0.6707, -0.4202, -0.6112, 0.4652, 0.3852, 0.797, 0.4284, 0.6091, -0.6674, 0.4514, 0.892, -0.02483, 0.3799, -0.6602, 0.648, 0.4652, 0.3852, 0.797, -0.49, -0.6466, 0.5847, 0.2684, -0.814, -0.5152, -0.49, -0.6466, 0.5847, -0.6707, -0.4202, -0.6112, 0.4284, 0.6091, -0.6674, -0.6707, -0.4202, -0.6112, -0.2493, 0.02773, -0.968, 0.4284, 0.6091, -0.6674, -0.2493, 0.02773, -0.968, 0.4514, 0.892, -0.02483, 0.1203, -0.1772, -0.9768, 0.5506, 0.4296, -0.7157, 0.2039, 0.5008, -0.8412, 0.2039, 0.5008, -0.8412, 0.2586, 0.9556, 0.1415, 0.2127, 0.9763, -0.0412, -0.165, -0.977, 0.135, -0.02135, -0.6697, -0.7424, 0.09783, -0.9059, 0.4121, 0.09783, -0.9059, 0.4121, -0.6922, -0.7214, 0.01858, 0.3119, 0.3495, 0.8835, 0.5766, 0.8147, 0.06176, 0.2586, 0.9556, 0.1415, 0.4408, 0.8165, -0.3729, 0.1203, -0.1772, -0.9768, 0.2039, 0.5008, -0.8412, -0.02135, -0.6697, -0.7424, -0.165, -0.977, 0.135, 0.09783, -0.9059, 0.4121, 0.3119, 0.3495, 0.8835, 0.2586, 0.9556, 0.1415, 0.5766, 0.8147, 0.06176, 0.2881, -0.3443, 0.8936, 0.4652, 0.3852, 0.797, 0.3628, 0.5058, 0.7827, -0.49, -0.6466, 0.5847, 0.4968, 0.8213, -0.2806, 0.2127, 0.9763, -0.0412, 0.3119, 0.3495, 0.8835, 0.5506, 0.4296, -0.7157, 0.4408, 0.8165, -0.3729, 0.2586, 0.9556, 0.1415, 0.2039, 0.5008, -0.8412, 0.09783, -0.9059, 0.4121, -0.6341, -0.7639, -0.1199, -0.6922, -0.7214, 0.01858, 0.2881, -0.3443, 0.8936, -0.165, -0.977, 0.135, 0.3119, 0.3495, 0.8835, -0.2493, 0.02773, -0.968, -0.6707, -0.4202, -0.6112, -0.6341, -0.7639, -0.1199, 0.4968, 0.8213, -0.2806, 0.4514, 0.892, -0.02483, -0.2493, 0.02773, -0.968, 0.2039, 0.5008, -0.8412, 0.3119, 0.3495, 0.8835, 0.3628, 0.5058, 0.7827, 0.4514, 0.892, -0.02483, 0.4968, 0.8213, -0.2806, 0.5506, 0.4296, -0.7157, 0.1203, -0.1772, -0.9768, 0.4226, -0.5679, -0.7064, 0.4806, 0.5658, -0.67, -0.2493, 0.02773, -0.968, -0.02135, -0.6697, -0.7424, 0.2039, 0.5008, -0.8412, 0.2127, 0.9763, -0.0412, 0.4968, 0.8213, -0.2806, 0.2039, 0.5008, -0.8412, 0.2127, 0.9763, -0.0412, 0.2586, 0.9556, 0.1415, 0.3119, 0.3495, 0.8835, 0.3628, 0.5058, 0.7827, 0.4652, 0.3852, 0.797, 0.4514, 0.892, -0.02483, 0.3628, 0.5058, 0.7827, 0.3119, 0.3495, 0.8835, -0.6922, -0.7214, 0.01858, -0.6922, -0.7214, 0.01858, -0.49, -0.6466, 0.5847, 0.3628, 0.5058, 0.7827, -0.49, -0.6466, 0.5847, -0.6922, -0.7214, 0.01858, -0.6341, -0.7639, -0.1199, -0.6707, -0.4202, -0.6112, 0.1203, -0.1772, -0.9768, -0.165, -0.977, 0.135, 0.2, -0.9197, 0.3378, 0.4226, -0.5679, -0.7064, 0.4408, 0.8165, -0.3729, 0.5506, 0.4296, -0.7157, 0.4806, 0.5658, -0.67, -0.165, -0.977, 0.135, 0.2881, -0.3443, 0.8936, 0.109, 0.01471, 0.9939, 0.2, -0.9197, 0.3378, 0.2627, 0.8934, 0.3645, 0.2377, 0.7781, 0.5814, 0.3329, 0.7626, 0.5547, 0.3414, 0.1576, 0.9266, 0.109, 0.01471, 0.9939, 0.2881, -0.3443, 0.8936, 0.8772, 0.1962, 0.4382, 0.5945, 0.09759, 0.7981, 0.2998, 0.954, -0.006421, 0.2627, 0.8934, 0.3645, 0.5766, 0.8147, 0.06176, 0.4408, 0.8165, -0.3729, 0.4806, 0.5658, -0.67, 0.8958, 0.3747, -0.2389, 0.9085, 0.3462, -0.2342, 0.5753, 0.8175, -0.02559, 0.4009, 0.9161, -0.00108, 0.5302, 0.01151, -0.8478, 0.4806, 0.5658, -0.67, 0.4226, -0.5679, -0.7064, 0.5154, -0.08811, -0.8524, 0.4162, -0.8652, -0.2797, 0.4226, -0.5679, -0.7064, 0.2, -0.9197, 0.3378, 0.4031, -0.8975, -0.1791, 0.4379, -0.8723, -0.2175, 0.1836, -0.5498, 0.8148, 0.2, -0.9197, 0.3378, 0.109, 0.01471, 0.9939, 0.1399, -0.3546, 0.9245, 0.2025, -0.4979, 0.8432, 0.2377, 0.7781, 0.5814, 0.2627, 0.8934, 0.3645, 0.03659, 0.9162, 0.399, 0.1923, 0.2114, 0.9583, 0.04571, 0.05137, 0.9976, 0.109, 0.01471, 0.9939, 0.3414, 0.1576, 0.9266, 0.2627, 0.8934, 0.3645, 0.2998, 0.954, -0.006421, 0.1278, 0.9836, 0.1275, 0.4806, 0.5658, -0.67, 0.7065, 0.4969, -0.504, 0.8337, 0.4908, -0.2529, 0.8958, 0.3747, -0.2389, 0.4592, -0.3908, -0.7977, 0.5154, -0.08811, -0.8524, 0.4226, -0.5679, -0.7064, 0.4162, -0.8652, -0.2797, 0.325, -0.7665, -0.554, 0.4267, -0.7095, -0.5609, 0.2, -0.9197, 0.3378, 0.1836, -0.5498, 0.8148, 0.205, -0.9052, 0.3722, 0.4031, -0.8975, -0.1791, 0.109, 0.01471, 0.9939, 0.04571, 0.05137, 0.9976, -0.02401, -0.104, 0.9943, 0.1399, -0.3546, 0.9245, 0.03659, 0.9162, 0.399, 0.2627, 0.8934, 0.3645, 0.1278, 0.9836, 0.1275, 0.7065, 0.4969, -0.504, 0.4806, 0.5658, -0.67, 0.5302, 0.01151, -0.8478, 0.4362, 0.2883, -0.8524, -0.165, -0.977, 0.135, 0.1203, -0.1772, -0.9768, -0.02135, -0.6697, -0.7424, 0.2881, -0.3443, 0.8936, 0.5766, 0.8147, 0.06176, 0.2627, 0.8934, 0.3645, 0.3329, 0.7626, 0.5547, 0.5858, 0.6381, 0.4997, 0.8772, 0.1962, 0.4382, 0.2881, -0.3443, 0.8936, 0.3119, 0.3495, 0.8835, 0.2586, 0.9556, 0.1415, -0.8459, 0.375, 0.3793, -0.4268, 0.6323, 0.6465, -0.5003, 0.125, 0.8568, -0.4268, 0.6323, 0.6465, -0.8459, 0.375, 0.3793, -0.691, 0.4396, -0.5739])] * 3)])

# ---- objects
ob_ironring_001 = bpy.data.objects.new('IronRing.001', me_cylinder_010)
ob_ironring = bpy.data.objects.new('IronRing', me_cylinder_007)
ob_convictmodel = bpy.data.objects.new('ConvictModel', me_cylinder_004)

# ---- transforms, parenting, visibility, modifiers, constraints
ob_ironring_001.location = (699.3, 924.0, -21.45)
ob_ironring_001.rotation_euler = (-2.034, -0.07348, 0.1392)
ob_ironring_001.scale = (382.4, 382.4, 382.4)
ob_ironring_001.color = (0.8, 0.8, 0.8, 1.0)
_vg = ob_ironring_001.vertex_groups.new(name='mixamorig:LeftForeArm')
for _i, _w in zip([3, 5, 6, 7, 9, 15, 16, 17, 18, 19], [0.0, 0.6885, 0.1331, 0.9588, 0.8196, 0.2039, 0.8121, 0.9312, 0.03093, 0.6117]): _vg.add([_i], _w, 'REPLACE')
_vg = ob_ironring_001.vertex_groups.new(name='mixamorig:LeftHand')
for _i, _w in zip([0, 1, 2, 3, 4, 5, 6, 7, 8, 9, 10, 11, 12, 13, 14, 15, 16, 17, 18, 19], [1.0, 1.0, 1.0, 1.0, 1.0, 0.3115, 0.8669, 0.04121, 1.0, 0.1804, 1.0, 1.0, 1.0, 1.0, 1.0, 0.7961, 0.1879, 0.06885, 0.9691, 0.3883]): _vg.add([_i], _w, 'REPLACE')
_m = ob_ironring_001.modifiers.new('Armature', 'ARMATURE')
ob_ironring.location = (-272.2, 245.7, -70.09)
ob_ironring.rotation_euler = (-1.571, 0.0, 0.0)
ob_ironring.scale = (400.0, 400.0, 400.0)
ob_ironring.color = (0.8, 0.8, 0.8, 1.0)
_vg = ob_ironring.vertex_groups.new(name='mixamorig:RightUpLeg')
for _i, _w in zip([0, 1, 2, 3, 5, 7, 8, 9, 10, 11, 12, 13, 15, 17, 18, 19], [0.0002625, 0.01062, 0.0004765, 0.01208, 0.01337, 0.01591, 0.0004511, 0.01917, 0.001003, 0.0009893, 0.00308, 0.003144, 0.0005185, 0.003603, 0.001953, 0.00651]): _vg.add([_i], _w, 'REPLACE')
_vg = ob_ironring.vertex_groups.new(name='mixamorig:RightLeg')
for _i, _w in zip([0, 1, 2, 3, 4, 5, 6, 7, 8, 9, 10, 11, 12, 13, 14, 15, 16, 17, 18, 19], [0.6676, 0.9196, 0.6133, 0.8378, 0.2753, 0.6251, 0.2759, 0.6777, 0.475, 0.8551, 0.8219, 0.7556, 0.8193, 0.8973, 0.3153, 0.4807, 0.3547, 0.5593, 0.674, 0.801]): _vg.add([_i], _w, 'REPLACE')
_vg = ob_ironring.vertex_groups.new(name='mixamorig:RightFoot')
for _i, _w in zip([0, 1, 2, 3, 4, 5, 6, 7, 8, 9, 10, 11, 12, 13, 14, 15, 16, 17, 18, 19], [0.3241, 0.06589, 0.3666, 0.1433, 0.6994, 0.3569, 0.716, 0.3037, 0.5173, 0.1229, 0.1708, 0.2303, 0.1682, 0.09451, 0.6765, 0.5135, 0.6422, 0.4343, 0.3188, 0.1887]): _vg.add([_i], _w, 'REPLACE')
_vg = ob_ironring.vertex_groups.new(name='mixamorig:RightToeBase')
for _i, _w in zip([0, 1, 2, 3, 4, 5, 6, 7, 8, 9, 10, 11, 12, 13, 14, 15, 16, 17, 18, 19], [0.008092, 0.003883, 0.01971, 0.00687, 0.02531, 0.004613, 0.008148, 0.002642, 0.007253, 0.002765, 0.006346, 0.01305, 0.009399, 0.005001, 0.00825, 0.005313, 0.00309, 0.002854, 0.005236, 0.003753]): _vg.add([_i], _w, 'REPLACE')
_m = ob_ironring.modifiers.new('Armature', 'ARMATURE')
ob_convictmodel.location = (0.0, 0.0, 0.0)
ob_convictmodel.color = (0.8, 0.8, 0.8, 1.0)
_vg = ob_convictmodel.vertex_groups.new(name='mixamorig:Hips')
_vg = ob_convictmodel.vertex_groups.new(name='mixamorig:Spine')
_vg = ob_convictmodel.vertex_groups.new(name='mixamorig:Spine1')
_vg = ob_convictmodel.vertex_groups.new(name='mixamorig:Spine2')
_vg = ob_convictmodel.vertex_groups.new(name='mixamorig:Neck')
_vg = ob_convictmodel.vertex_groups.new(name='mixamorig:Head')
_vg = ob_convictmodel.vertex_groups.new(name='mixamorig:LeftShoulder')
_vg = ob_convictmodel.vertex_groups.new(name='mixamorig:LeftArm')
_vg = ob_convictmodel.vertex_groups.new(name='mixamorig:LeftForeArm')
_vg = ob_convictmodel.vertex_groups.new(name='mixamorig:LeftHand')
_vg = ob_convictmodel.vertex_groups.new(name='mixamorig:RightShoulder')
_vg = ob_convictmodel.vertex_groups.new(name='mixamorig:RightArm')
_vg = ob_convictmodel.vertex_groups.new(name='mixamorig:RightForeArm')
_vg = ob_convictmodel.vertex_groups.new(name='mixamorig:RightHand')
_vg = ob_convictmodel.vertex_groups.new(name='mixamorig:LeftUpLeg')
_vg = ob_convictmodel.vertex_groups.new(name='mixamorig:LeftLeg')
_vg = ob_convictmodel.vertex_groups.new(name='mixamorig:LeftFoot')
_vg = ob_convictmodel.vertex_groups.new(name='mixamorig:LeftToeBase')
_vg = ob_convictmodel.vertex_groups.new(name='mixamorig:RightUpLeg')
_vg = ob_convictmodel.vertex_groups.new(name='mixamorig:RightLeg')
_vg = ob_convictmodel.vertex_groups.new(name='mixamorig:RightFoot')
_vg = ob_convictmodel.vertex_groups.new(name='mixamorig:RightToeBase')

# ---- collection membership
col_collection.objects.link(ob_ironring_001)
col_collection.objects.link(ob_ironring)
col_collection.objects.link(ob_convictmodel)

# ---- scene / render settings (as saved in the file)
scene.frame_start = 1; scene.frame_end = 250; scene.frame_set(1)
scene.render.engine = 'BLENDER_EEVEE_NEXT'
scene.cycles.use_denoising = False
scene.cycles.samples = 128
scene.cycles.sampling_pattern = 'TABULATED_SOBOL'
scene.cycles.use_adaptive_sampling = False
scene.cycles.use_light_tree = False
scene.view_settings.view_transform = 'Filmic'
bpy.context.view_layer.update()

# ---- added for rendering (the .blend has no active camera and no usable light): camera, sun
cam_auto = bpy.data.cameras.new('AutoCamera')
cam_auto.lens = 50.0
cam_auto.sensor_width = 36.0
cam_auto.clip_end = 28390.7
ob_auto_camera = bpy.data.objects.new('AutoCamera', cam_auto)
scene.collection.objects.link(ob_auto_camera)
ob_auto_camera.location = (1849.58, -1413.97, 1240.65)
ob_auto_camera.rotation_euler = (1.09748, -7.21219e-08, 0.694738)
scene.camera = ob_auto_camera
light_auto_sun = bpy.data.lights.new('AutoSun', 'SUN')
light_auto_sun.energy = 3.0
light_auto_sun.angle = 0.0523599
ob_auto_sun = bpy.data.objects.new('AutoSun', light_auto_sun)
scene.collection.objects.link(ob_auto_sun)
ob_auto_sun.rotation_euler = (0.872665, 0.174533, 0.523599)
bpy.context.view_layer.update()
